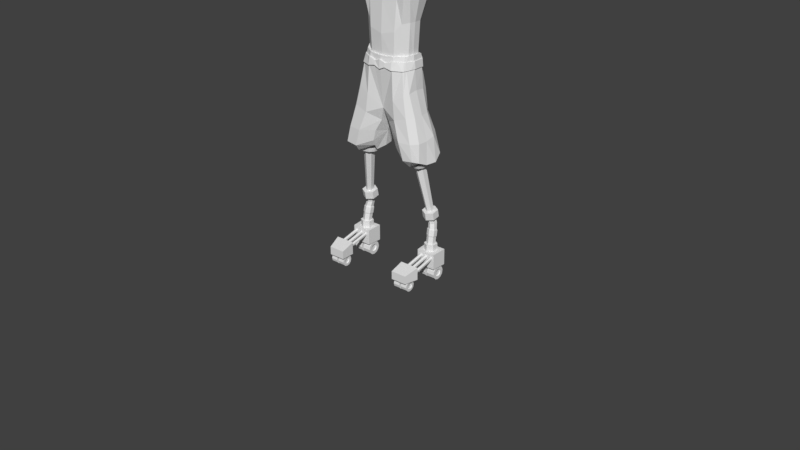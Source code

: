 # Source: ZCyborg1.blend  (saved by Blender 2.78.0; exported with 4.5.12 LTS)
import bpy
from mathutils import Matrix  # noqa: F401  (used for matrix-valued properties, if any)

bpy.ops.wm.read_factory_settings(use_empty=True)
scene = bpy.context.scene
scene.name = 'Scene'

# ---- collections
col_collection_1 = bpy.data.collections.new('Collection 1'); scene.collection.children.link(col_collection_1)
col_collection_1.hide_render = True
col_collection_1.hide_viewport = True
col_collection_10 = bpy.data.collections.new('Collection 10'); scene.collection.children.link(col_collection_10)

# ---- world
world_world = bpy.data.worlds.new('World'); scene.world = world_world
world_world.color = (0.05088, 0.05088, 0.05088)
world_world.use_sun_shadow = False
world_world.sun_shadow_jitter_overblur = 0.0
world_world.cycles.sampling_method = 'MANUAL'

# ---- meshes
me_cube = bpy.data.meshes.new('Cube')
me_cube.from_pydata([(0.6862, -0.4808, -0.5093), (1.0, -0.4637, 1.719), (0.6862, 0.6348, -0.4808), (1.0, 0.8003, 1.742), (0.0, 0.6348, -0.652), (0.0, 0.8003, 1.799), (0.7547, 0.7147, 0.9072), (0.6862, 0.1826, -0.5264), (1.0, 0.1826, 1.89), (0.7547, -0.6348, 0.9072), (0.0, -0.4808, -0.6805), (0.0, -0.4637, 1.776), (0.0, -0.6348, 0.9072), (0.7547, 0.1826, 0.9072), (0.0, 0.7147, 0.9072), (0.5, 0.8003, 1.77), (0.652, 0.5264, 0.4414), (0.6862, 0.4601, -0.4979), (1.0, 0.04773, 1.89), (0.652, -0.515, 0.373), (0.3431, -0.4808, -0.6348), (0.3431, 0.6348, -0.6063), (0.8773, 0.8003, 1.379), (0.6862, -0.1291, -0.5264), (1.0, 0.6141, 1.89), (0.8773, -0.5892, 1.379), (0.5, -0.4637, 1.747), (0.0, -0.06052, 1.947), (0.0, 0.6141, 1.947), (0.5, 0.1826, 1.919), (0.3773, -0.6348, 0.9072), (0.0, -0.515, 0.2018), (0.0, -0.5892, 1.27), (0.7547, -0.1976, 0.9072), (0.7547, 0.3802, 0.9072), (0.652, 0.1826, 0.373), (0.3773, 0.7147, 0.9072), (0.0, 0.5264, 0.2703), (0.0, 0.8003, 1.27), (0.3659, 0.5264, 0.2417), (0.8773, 0.5114, 1.379), (0.652, 0.3117, 0.373), (0.652, -0.1291, 0.373), (0.4387, -0.5892, 1.256), (0.3659, -0.515, 0.1733), (0.5, 0.6141, 1.919), (0.5, 0.04773, 1.919), (0.8773, -0.1976, 1.379), (0.4387, 0.8003, 1.256), (0.8387, -0.4977, -1.28), (0.8387, 0.7412, -1.252), (0.0, 0.6385, -1.492), (0.8387, 0.1999, -1.297), (0.0, -0.5114, -1.446), (0.0, 0.1999, -1.463), (0.8387, 0.4911, -1.269), (0.4671, -0.5114, -1.446), (0.4671, 0.6385, -1.492), (0.8387, -0.1118, -1.297), (0.0, -0.1118, -1.463), (0.0, 0.4774, -1.434), (0.4401, 0.3108, -3.0), (1.049, 0.3108, -2.879), (1.049, -0.4993, -2.9), (0.8759, -0.4781, -1.57), (0.8759, 0.5046, -1.689), (0.1525, 0.5046, -1.688), (0.8759, 0.2036, -1.585), (0.1525, -0.4781, -1.713), (0.1525, 0.2036, -1.727), (0.8759, 0.4429, -1.56), (0.5554, -0.4781, -1.713), (0.5554, 0.5046, -1.688), (0.8759, -0.06528, -1.585), (0.1525, -0.06528, -1.727), (0.1525, 0.4429, -1.703), (1.103, -0.4578, -3.298), (1.105, 0.2723, -3.28), (0.5486, 0.2723, -3.337), (1.049, -0.01757, -2.913), (0.4401, -0.4993, -3.02), (0.4401, -0.01757, -3.033), (1.049, 0.1839, -2.892), (0.7793, -0.4993, -3.02), (0.7793, 0.3108, -3.0), (1.049, -0.2439, -2.913), (0.4401, -0.2439, -3.033), (0.4401, 0.1839, -3.012), (0.564, 0.3169, -3.617), (1.155, 0.3169, -3.556), (1.153, -0.4586, -3.575), (1.102, -0.02366, -3.309), (0.5469, -0.4578, -3.356), (0.5459, -0.02366, -3.367), (1.104, 0.1579, -3.291), (0.8513, -0.4578, -3.384), (0.853, 0.2723, -3.365), (1.102, -0.2277, -3.309), (0.5459, -0.2277, -3.367), (0.5476, 0.1579, -3.348), (1.152, 0.002485, -3.587), (0.5622, -0.4586, -3.636), (0.5611, 0.002485, -3.648), (1.154, 0.1954, -3.567), (0.8855, -0.4586, -3.666), (0.8873, 0.3169, -3.646), (1.152, -0.2142, -3.587), (0.5611, -0.2142, -3.648), (0.5629, 0.1954, -3.628), (0.9182, 0.1108, -5.298), (1.205, 0.1108, -5.268), (1.204, -0.265, -5.278), (1.203, -0.04152, -5.283), (0.9173, -0.265, -5.307), (0.9168, -0.04152, -5.313), (1.204, 0.05196, -5.274), (1.074, -0.265, -5.322), (1.075, 0.1108, -5.312), (1.203, -0.1465, -5.283), (0.9168, -0.1465, -5.313), (0.9177, 0.05196, -5.303), (0.8742, 0.2145, -5.602), (1.317, 0.2145, -5.557), (1.316, -0.3666, -5.571), (1.315, -0.02104, -5.58), (0.8729, -0.3666, -5.617), (0.872, -0.02104, -5.626), (1.316, 0.1235, -5.565), (1.115, -0.3666, -5.639), (1.116, 0.2145, -5.625), (1.315, -0.1834, -5.58), (0.872, -0.1834, -5.626), (0.8734, 0.1235, -5.611), (0.8937, -1.193, -5.751), (1.304, -1.193, -5.721), (1.118, -1.193, -5.766), (0.9089, 0.2255, -5.896), (1.352, 0.2255, -5.85), (1.35, -0.3556, -5.865), (1.35, -0.01008, -5.874), (0.9075, -0.3556, -5.911), (0.9067, -0.01008, -5.92), (1.351, 0.1345, -5.859), (1.15, -0.3556, -5.933), (1.151, 0.2255, -5.918), (1.35, -0.1725, -5.874), (0.9067, -0.1725, -5.92), (0.9081, 0.1345, -5.905), (1.149, -0.01008, -5.942), (1.15, 0.1345, -5.927), (1.149, -0.1725, -5.942), (1.337, -1.186, -5.914), (1.15, -1.186, -5.959), (0.9258, -1.186, -5.944), (1.108, 0.1844, 1.88), (0.9203, 0.1844, 1.281), (1.108, 0.08116, 1.88), (1.108, 0.5149, 1.88), (0.9203, -0.1067, 1.281), (0.9203, 0.3357, 1.281), (1.066, 0.4362, 1.543), (1.066, -0.1067, 1.543), (2.569, 0.4089, 1.792), (2.569, 0.1864, 1.792), (2.547, 0.2883, 1.37), (2.547, 0.1864, 1.37), (2.569, 0.1168, 1.792), (2.547, -0.009671, 1.37), (2.598, 0.3559, 1.566), (2.598, -0.009671, 1.566), (2.925, 0.4637, 1.845), (2.925, 0.1854, 1.845), (2.898, 0.3128, 1.317), (2.898, 0.1854, 1.317), (2.925, 0.0984, 1.845), (2.898, -0.05983, 1.317), (2.962, 0.3974, 1.561), (2.962, -0.05983, 1.561), (4.078, 0.2915, 1.725), (4.078, 0.1886, 1.725), (4.068, 0.2357, 1.53), (4.068, 0.1886, 1.53), (4.078, 0.1564, 1.725), (4.068, 0.09785, 1.53), (4.092, 0.267, 1.621), (4.092, 0.09785, 1.621), (4.221, 0.4759, 1.82), (4.221, 0.1851, 1.82), (4.193, 0.3183, 1.51), (4.193, 0.1851, 1.51), (4.221, 0.09429, 1.82), (4.193, -0.071, 1.51), (4.259, 0.4067, 1.69), (4.259, -0.071, 1.69), (5.002, 0.3786, 1.707), (5.002, 0.1825, 1.707), (4.894, 0.3557, 1.528), (4.894, 0.2659, 1.528), (5.002, 0.1212, 1.707), (4.894, 0.09308, 1.528), (4.939, 0.3976, 1.642), (4.939, 0.07536, 1.642), (0.1029, -0.005053, 1.941), (0.1029, 0.5586, 1.941), (0.2742, 0.4864, 1.925), (0.2695, 0.06716, 1.925), (0.0, -0.03634, 1.947), (0.0, 0.5899, 1.947), (0.1211, 0.0493, 2.138), (0.1211, 0.5041, 2.138), (0.2383, 0.4492, 2.158), (0.2347, 0.1043, 2.158), (0.0, 0.02549, 2.117), (0.0, 0.528, 2.117), (0.2335, 0.4492, 2.169), (0.2298, 0.1043, 2.169), (0.1163, 0.5041, 2.169), (0.1163, 0.04931, 2.169), (0.0, 0.528, 2.169), (0.0, 0.0255, 2.169), (0.4062, 0.5462, 2.382), (0.3988, -0.07593, 2.235), (0.2216, 0.5962, 2.38), (0.2216, -0.1499, 2.165), (6.69e-08, 0.6534, 2.332), (6.708e-08, -0.214, 2.112), (0.5598, 0.6294, 2.802), (0.5524, -0.07593, 2.802), (0.2216, 0.7784, 2.666), (0.2216, -0.352, 2.674), (6.333e-07, 0.8357, 2.666), (6.333e-07, -0.416, 2.674), (0.5277, 0.6294, 3.274), (0.5203, -0.1076, 3.226), (0.272, 0.7784, 3.253), (0.272, -0.2727, 3.206), (1.885e-06, 0.8357, 3.212), (1.885e-06, -0.3368, 3.165), (0.3257, 0.4145, 3.449), (0.322, 0.123, 3.452), (0.1886, 0.4968, 3.538), (0.1877, 0.08854, 3.543), (0.0, 0.5379, 3.564), (0.0, 0.08877, 3.569)], [], [(48, 15, 3, 22), (47, 18, 1, 25), (46, 27, 11, 26), (2, 17, 55, 50), (44, 30, 12, 31), (43, 26, 11, 32), (42, 33, 9, 19), (41, 34, 13, 35), (39, 36, 6, 16), (21, 39, 16, 2), (4, 37, 39, 21), (37, 14, 36, 39), (6, 22, 40, 34), (22, 3, 24, 40), (17, 41, 35, 7), (2, 16, 41, 17), (16, 6, 34, 41), (23, 42, 19, 0), (7, 35, 42, 23), (35, 13, 33, 42), (30, 43, 32, 12), (9, 25, 43, 30), (25, 1, 26, 43), (20, 44, 31, 10), (0, 19, 44, 20), (19, 9, 30, 44), (23, 0, 49, 58), (0, 20, 56, 49), (24, 45, 29, 8), (3, 15, 45, 24), (15, 5, 28, 45), (18, 46, 26, 1), (8, 29, 46, 18), (7, 23, 58, 52), (21, 2, 50, 57), (33, 47, 25, 9), (36, 48, 22, 6), (14, 38, 48, 36), (38, 5, 15, 48), (51, 57, 72, 66), (60, 51, 66, 75), (54, 60, 75, 69), (56, 53, 68, 71), (49, 56, 71, 64), (59, 54, 69, 74), (53, 59, 74, 68), (55, 52, 67, 70), (20, 10, 53, 56), (4, 21, 57, 51), (17, 7, 52, 55), (73, 64, 63, 85), (67, 73, 85, 79), (72, 65, 62, 84), (66, 72, 84, 61), (75, 66, 61, 87), (69, 75, 87, 81), (71, 68, 80, 83), (64, 71, 83, 63), (57, 50, 65, 72), (52, 58, 73, 67), (58, 49, 64, 73), (50, 55, 70, 65), (79, 85, 97, 91), (84, 62, 77, 96), (61, 84, 96, 78), (87, 61, 78, 99), (81, 87, 99, 93), (83, 80, 92, 95), (63, 83, 95, 76), (86, 81, 93, 98), (65, 70, 82, 62), (70, 67, 79, 82), (68, 74, 86, 80), (74, 69, 81, 86), (96, 77, 89, 105), (78, 96, 105, 88), (99, 78, 88, 108), (93, 99, 108, 102), (95, 92, 101, 104), (76, 95, 104, 90), (98, 93, 102, 107), (92, 98, 107, 101), (85, 63, 76, 97), (62, 82, 94, 77), (82, 79, 91, 94), (80, 86, 98, 92), (105, 89, 110, 117), (88, 105, 117, 109), (108, 88, 109, 120), (102, 108, 120, 114), (104, 101, 113, 116), (90, 104, 116, 111), (107, 102, 114, 119), (101, 107, 119, 113), (91, 97, 106, 100), (97, 76, 90, 106), (77, 94, 103, 89), (94, 91, 100, 103), (109, 117, 129, 121), (120, 109, 121, 132), (114, 120, 132, 126), (116, 113, 125, 128), (111, 116, 128, 123), (119, 114, 126, 131), (113, 119, 131, 125), (115, 112, 124, 127), (100, 106, 118, 112), (106, 90, 111, 118), (89, 103, 115, 110), (103, 100, 112, 115), (132, 121, 136, 147), (126, 132, 147, 141), (138, 123, 134, 151), (143, 138, 151, 152), (131, 126, 141, 146), (125, 131, 146, 140), (127, 124, 139, 142), (122, 127, 142, 137), (117, 110, 122, 129), (112, 118, 130, 124), (118, 111, 123, 130), (110, 115, 127, 122), (150, 145, 138, 143), (149, 142, 139, 148), (147, 149, 148, 141), (136, 144, 149, 147), (144, 137, 142, 149), (146, 150, 143, 140), (141, 148, 150, 146), (148, 139, 145, 150), (121, 129, 144, 136), (129, 122, 137, 144), (124, 130, 145, 139), (130, 123, 138, 145), (135, 133, 153, 152), (134, 135, 152, 151), (123, 128, 135, 134), (140, 143, 152, 153), (128, 125, 133, 135), (125, 140, 153, 133), (18, 47, 161, 156), (158, 155, 165, 167), (40, 24, 157, 160), (8, 18, 156, 154), (47, 33, 158, 161), (34, 40, 160, 159), (33, 13, 155, 158), (24, 8, 154, 157), (13, 34, 159, 155), (166, 169, 177, 174), (155, 159, 164, 165), (161, 158, 167, 169), (159, 160, 168, 164), (154, 156, 166, 163), (157, 154, 163, 162), (156, 161, 169, 166), (160, 157, 162, 168), (172, 176, 184, 180), (168, 162, 170, 176), (167, 165, 173, 175), (165, 164, 172, 173), (169, 167, 175, 177), (164, 168, 176, 172), (163, 166, 174, 171), (162, 163, 171, 170), (185, 183, 191, 193), (171, 174, 182, 179), (170, 171, 179, 178), (174, 177, 185, 182), (176, 170, 178, 184), (175, 173, 181, 183), (173, 172, 180, 181), (177, 175, 183, 185), (192, 186, 194, 200), (180, 184, 192, 188), (179, 182, 190, 187), (178, 179, 187, 186), (182, 185, 193, 190), (184, 178, 186, 192), (183, 181, 189, 191), (181, 180, 188, 189), (200, 194, 195, 198, 201), (191, 189, 197, 199), (189, 188, 196, 197), (193, 191, 199, 201), (188, 192, 200, 196), (187, 190, 198, 195), (186, 187, 195, 194), (190, 193, 201, 198), (201, 199, 197, 196, 200), (45, 28, 203, 204), (28, 207, 203), (46, 45, 204, 205), (27, 46, 205, 202), (202, 205, 211, 208), (202, 206, 27), (212, 208, 217, 219), (205, 204, 210, 211), (207, 206, 212, 213), (204, 203, 209, 210), (203, 207, 213, 209), (206, 202, 208, 212), (216, 218, 224, 222), (208, 211, 215, 217), (211, 210, 214, 215), (209, 213, 218, 216), (213, 212, 219, 218), (210, 209, 216, 214), (225, 223, 229, 231), (214, 216, 222, 220), (219, 217, 223, 225), (217, 215, 221, 223), (215, 214, 220, 221), (230, 231, 237, 236), (223, 221, 227, 229), (221, 220, 226, 227), (222, 224, 230, 228), (224, 225, 231, 230), (220, 222, 228, 226), (235, 233, 239, 241), (226, 228, 234, 232), (231, 229, 235, 237), (229, 227, 233, 235), (227, 226, 232, 233), (228, 230, 236, 234), (239, 238, 240, 241), (233, 232, 238, 239), (234, 236, 242, 240), (236, 237, 243, 242), (232, 234, 240, 238), (237, 235, 241, 243), (241, 240, 242, 243)])
me_cube.materials.append(None)
me_cube.use_remesh_preserve_volume = False
me_cube.use_remesh_preserve_attributes = False
me_cube.use_mirror_vertex_groups = False
me_cube.update()
me_cube_005 = bpy.data.meshes.new('Cube.005')
me_cube_005.from_pydata([(-0.7708, -0.4528, -0.3112), (-0.7708, -0.4591, 0.5532), (-0.7708, 0.3093, -0.2626), (-0.7708, 0.3041, 0.5364), (0.413, -0.5268, -0.9846), (0.544, -0.4521, 0.614), (0.3211, 0.3829, -0.7333), (0.3211, 0.3772, 0.6155), (-0.798, -0.07552, -0.5142), (-0.798, -0.5814, 0.1265), (-0.798, -0.07749, 0.75), (-0.798, 0.4284, 0.1319), (-0.1973, 0.3428, -0.3845), (-0.1973, 0.3376, 0.5237), (0.4203, 0.4689, -0.1481), (0.4203, -0.07568, -1.259), (0.4203, -0.07819, 0.8788), (0.7646, -0.6927, -0.1972), (-0.1973, -0.4867, -0.4368), (-0.1973, -0.4931, 0.5417), (-0.191, -0.07773, 0.7831), (-0.191, -0.07594, -0.6063), (-0.191, -0.6389, 0.06416), (0.6557, -0.07826, -0.184), (-0.191, 0.4852, 0.06913), (-2.959, -0.06859, -0.5176), (-1.564, -0.07334, -0.3932), (-1.529, -0.4186, -0.2744), (-1.564, -0.5279, 0.1286), (-1.529, -0.4245, 0.518), (-1.564, -0.07508, 0.699), (-1.529, 0.2744, 0.5023), (-1.564, 0.3795, 0.1334), (-1.529, 0.2793, -0.2284), (-3.922, -0.06555, -0.4155), (-2.925, -0.4291, -0.3763), (-2.959, -0.5446, 0.07338), (-2.925, -0.4352, 0.5062), (-2.959, -0.07053, 0.6305), (-2.925, 0.2941, 0.4885), (-2.959, 0.4055, 0.07898), (-2.925, 0.2991, -0.3272), (-4.409, -0.06379, -0.4361), (-3.888, -0.3976, -0.2996), (-3.922, -0.5025, 0.1033), (-3.888, -0.4033, 0.487), (-3.922, -0.0672, 0.6646), (-3.888, 0.2689, 0.4714), (-3.922, 0.3697, 0.1082), (-3.888, 0.2736, -0.254), (-4.374, -0.4289, -0.3121), (-4.409, -0.546, 0.114), (-4.374, -0.4351, 0.527), (-4.409, -0.06575, 0.7175), (-4.374, 0.3036, 0.5105), (-4.409, 0.4164, 0.1195), (-4.374, 0.3086, -0.264), (-5.769, -0.05944, -0.3002), (-5.072, -0.06172, -0.3636), (-5.025, -0.3875, -0.2661), (-5.072, -0.4815, 0.1119), (-5.025, -0.393, 0.4806), (-5.072, -0.06339, 0.6378), (-5.025, 0.2661, 0.466), (-5.072, 0.3564, 0.1166), (-5.025, 0.2706, -0.2237), (-5.677, -0.3652, -0.245), (-5.769, -0.4217, 0.1088), (-5.677, -0.37, 0.4586), (-5.769, -0.06108, 0.5602), (-5.677, 0.2475, 0.4458), (-5.769, 0.3012, 0.1134), (-5.677, 0.2514, -0.2079), (-7.947, -0.04958, -0.2604), (-5.531, -0.05899, -0.5403), (-5.478, -0.5029, -0.4107), (-5.467, -0.7211, 0.103), (-5.478, -0.5099, 0.6108), (-5.507, -0.06137, 0.7585), (-5.478, 0.3866, 0.5923), (-5.613, 0.5995, 0.1096), (-5.478, 0.3924, -0.3506), (-7.866, -0.3163, -0.2122), (-7.947, -0.3657, 0.09643), (-7.866, -0.3205, 0.4016), (-7.947, -0.05101, 0.4903), (-7.866, 0.2182, 0.3905), (-7.947, 0.2651, 0.1004), (-7.866, 0.2216, -0.1799), (-8.115, -0.04873, -0.2957), (-8.023, -0.3512, -0.2036), (-8.21, -0.5197, 0.09381), (-8.023, -0.3559, 0.3873), (-8.115, -0.05035, 0.5104), (-8.023, 0.2549, 0.3822), (-8.115, 0.4295, 0.09832), (-8.023, 0.2588, -0.2195), (-8.847, -0.1023, -0.1955), (-8.698, -0.6865, -0.1678), (-8.747, -0.8963, 0.09491), (-8.712, -0.7093, 0.3565), (-8.847, -0.104, 0.4099), (-8.767, 0.2936, 0.3836), (-8.859, 0.5959, 0.09973), (-8.767, 0.2975, -0.2181), (-8.88, -0.5858, 0.121), (-8.804, -0.573, -0.2255), (-8.817, -0.5635, 0.4235), (-8.781, -0.8279, 0.2765), (-8.774, -0.8113, -0.107), (-9.166, -1.061, 0.07495), (-9.432, -1.135, 0.06747), (-9.539, -0.8626, 0.07262), (-8.983, -1.004, 0.08545), (-9.111, -0.7349, 0.09131), (-9.002, -0.9206, 0.2653), (-8.987, -0.9051, -0.1358), (-9.046, -0.7866, -0.167), (-9.066, -0.8042, 0.2675), (-9.342, -0.8208, 0.07988), (-9.204, -1.004, 0.2332), (-9.193, -0.9876, -0.08288), (-9.275, -0.8843, -0.08074), (-9.288, -0.9019, 0.2354), (-9.45, -1.072, 0.2225), (-9.435, -1.059, -0.0871), (-9.612, -0.9968, 0.06812), (-9.487, -0.9403, -0.08336), (-9.503, -0.9543, 0.2233), (-9.393, -0.2407, -0.1161), (-9.393, -0.2423, 0.3369), (-9.314, 0.3551, 0.2875), (-9.285, 0.6058, 0.1003), (-9.314, 0.3588, -0.1093), (-9.325, -0.575, 0.1148), (-9.312, -0.5071, -0.1185), (-9.328, -0.498, 0.2773), (-9.35, 0.05663, 0.3683), (-9.346, 0.06499, -0.08068), (-9.827, -0.5668, 0.2662), (-9.878, -0.3656, 0.2746), (-9.877, -0.3638, -0.06612), (-9.815, -0.574, -0.07736), (-9.825, -0.6089, 0.1061), (-10.24, -0.6179, 0.2261), (-10.28, -0.4592, 0.2124), (-10.28, -0.4831, -0.06409), (-10.23, -0.6236, -0.04521), (-10.23, -0.6353, 0.09964), (-10.33, -0.607, 0.165), (-10.35, -0.5204, 0.1423), (-10.35, -0.5201, 0.0018), (-10.33, -0.6101, 0.01729), (-10.33, -0.6161, 0.09612), (-9.574, -0.2381, -0.06541), (-9.574, -0.2394, 0.2626), (-9.586, 0.015, 0.2999), (-9.585, 0.02236, -0.0293), (-10.09, -0.2439, -0.04972), (-10.09, -0.245, 0.2513), (-10.1, -0.03322, 0.2468), (-10.09, -0.0271, -0.02491), (-10.45, -0.2463, -0.03681), (-10.45, -0.2473, 0.2388), (-10.46, -0.05335, 0.2537), (-10.46, -0.04774, -0.01408), (-10.57, -0.2046, 0.04852), (-10.57, -0.2051, 0.1792), (-10.57, -0.1008, 0.1494), (-10.57, -0.09785, 0.04334), (-9.585, 0.325, 0.2493), (-9.585, 0.3279, -0.06327), (-9.601, 0.09656, 0.2821), (-9.6, 0.1031, -0.03788), (-9.958, 0.3043, 0.2068), (-9.959, 0.3211, -0.03871), (-9.973, 0.1239, 0.2312), (-9.971, 0.1295, -0.01693), (-10.32, 0.3133, 0.2159), (-10.32, 0.3155, -0.02508), (-10.33, 0.1481, 0.2413), (-10.33, 0.1422, -0.005621), (-10.4, 0.2741, 0.1431), (-10.4, 0.2754, 0.05095), (-10.4, 0.1809, 0.1778), (-10.4, 0.1836, 0.04717), (-9.476, 0.4306, 0.2549), (-9.451, 0.6442, 0.09917), (-9.476, 0.4337, -0.0751), (-9.667, 0.4723, 0.2286), (-9.627, 0.6554, 0.09866), (-9.666, 0.475, -0.0559), (-9.956, 0.5248, 0.2278), (-9.919, 0.6963, 0.09857), (-9.956, 0.5274, -0.0171), (-10.04, 0.5784, 0.1751), (-10.02, 0.6598, 0.09664), (-10.04, 0.5799, 0.008793)], [], [(8, 0, 27, 26), (24, 13, 7, 14), (23, 16, 5, 17), (22, 19, 1, 9), (21, 15, 4, 18), (20, 10, 1, 19), (16, 20, 19, 5), (7, 13, 20, 16), (13, 3, 10, 20), (8, 21, 18, 0), (2, 12, 21, 8), (12, 6, 15, 21), (18, 22, 9, 0), (4, 17, 22, 18), (17, 5, 19, 22), (15, 23, 17, 4), (6, 14, 23, 15), (14, 7, 16, 23), (12, 24, 14, 6), (2, 11, 24, 12), (11, 3, 13, 24), (10, 3, 31, 30), (0, 9, 28, 27), (3, 11, 32, 31), (26, 27, 35, 25), (30, 31, 39, 38), (33, 26, 25, 41), (29, 30, 38, 37), (1, 10, 30, 29), (11, 2, 33, 32), (2, 8, 26, 33), (9, 1, 29, 28), (38, 39, 47, 46), (41, 25, 34, 49), (37, 38, 46, 45), (36, 37, 45, 44), (31, 32, 40, 39), (27, 28, 36, 35), (32, 33, 41, 40), (28, 29, 37, 36), (44, 45, 52, 51), (48, 49, 56, 55), (43, 44, 51, 50), (47, 48, 55, 54), (25, 35, 43, 34), (39, 40, 48, 47), (35, 36, 44, 43), (40, 41, 49, 48), (50, 51, 60, 59), (54, 55, 64, 63), (42, 50, 59, 58), (53, 54, 63, 62), (45, 46, 53, 52), (49, 34, 42, 56), (46, 47, 54, 53), (34, 43, 50, 42), (58, 59, 66, 57), (62, 63, 70, 69), (65, 58, 57, 72), (61, 62, 69, 68), (55, 56, 65, 64), (51, 52, 61, 60), (52, 53, 62, 61), (56, 42, 58, 65), (72, 57, 74, 81), (68, 69, 78, 77), (67, 68, 77, 76), (71, 72, 81, 80), (63, 64, 71, 70), (59, 60, 67, 66), (64, 65, 72, 71), (60, 61, 68, 67), (76, 77, 84, 83), (80, 81, 88, 87), (75, 76, 83, 82), (79, 80, 87, 86), (69, 70, 79, 78), (57, 66, 75, 74), (70, 71, 80, 79), (66, 67, 76, 75), (86, 87, 95, 94), (73, 82, 90, 89), (85, 86, 94, 93), (88, 73, 89, 96), (77, 78, 85, 84), (81, 74, 73, 88), (78, 79, 86, 85), (74, 75, 82, 73), (89, 90, 98, 106, 97), (93, 94, 102, 101), (96, 89, 97, 104), (92, 93, 101, 107, 100), (82, 83, 91, 90), (87, 88, 96, 95), (83, 84, 92, 91), (84, 85, 93, 92), (98, 109, 106), (107, 105, 114, 118), (94, 95, 103, 102), (90, 91, 99, 109, 98), (95, 96, 104, 103), (91, 92, 100, 108, 99), (126, 128, 112), (126, 124, 128), (108, 107, 118, 115), (106, 109, 116, 117), (108, 100, 107), (99, 108, 115, 113), (105, 106, 117, 114), (109, 99, 113, 116), (114, 117, 122, 119), (116, 113, 110, 121), (118, 114, 119, 123), (115, 118, 123, 120), (117, 116, 121, 122), (113, 115, 120, 110), (120, 123, 128, 124), (122, 121, 125, 127), (110, 120, 124, 111), (119, 122, 127, 112), (121, 110, 111, 125), (123, 119, 112, 128), (111, 124, 126), (127, 126, 112), (127, 125, 126), (125, 111, 126), (103, 104, 133, 132), (107, 136, 134, 105), (101, 130, 136, 107), (97, 129, 138, 133, 104), (106, 105, 134, 135), (102, 131, 137, 130, 101), (106, 135, 129, 97), (102, 103, 132, 131), (135, 134, 143, 142), (133, 131, 186, 188), (137, 138, 157, 156), (140, 141, 146, 145), (138, 137, 172, 173), (130, 129, 141, 140), (129, 135, 142, 141), (136, 130, 140, 139), (134, 136, 139, 143), (144, 145, 150, 149), (143, 139, 144, 148), (139, 140, 145, 144), (142, 143, 148, 147), (141, 142, 147, 146), (149, 150, 151, 152, 153), (147, 148, 153, 152), (146, 147, 152, 151), (145, 146, 151, 150), (148, 144, 149, 153), (155, 156, 160, 159), (130, 137, 156, 155), (129, 130, 155, 154), (138, 129, 154, 157), (160, 161, 165, 164), (157, 154, 158, 161), (156, 157, 161, 160), (154, 155, 159, 158), (163, 164, 168, 167), (158, 159, 163, 162), (159, 160, 164, 163), (161, 158, 162, 165), (167, 168, 169, 166), (165, 162, 166, 169), (164, 165, 169, 168), (162, 163, 167, 166), (173, 172, 176, 177), (133, 138, 173, 171), (131, 133, 171, 170), (137, 131, 170, 172), (175, 177, 181, 179), (170, 171, 175, 174), (171, 173, 177, 175), (172, 170, 174, 176), (181, 180, 184, 185), (176, 174, 178, 180), (177, 176, 180, 181), (174, 175, 179, 178), (184, 182, 183, 185), (178, 179, 183, 182), (179, 181, 185, 183), (180, 178, 182, 184), (188, 186, 189, 191), (131, 132, 187, 186), (132, 133, 188, 187), (191, 189, 192, 194), (186, 187, 190, 189), (187, 188, 191, 190), (194, 192, 195, 197), (189, 190, 193, 192), (190, 191, 194, 193), (196, 197, 195), (192, 193, 196, 195), (193, 194, 197, 196)])
me_cube_005.use_remesh_preserve_volume = False
me_cube_005.use_remesh_preserve_attributes = False
me_cube_005.use_mirror_vertex_groups = False
me_cube_005.update()
me_cube_004 = bpy.data.meshes.new('Cube.004')
me_cube_004.from_pydata([(0.4328, -0.3915, -1.299), (0.6452, -0.2287, 1.008), (0.4943, 0.1753, -1.311), (0.7068, 0.455, 0.8026), (0.0, 0.2247, -1.416), (-7.451e-09, 0.5044, 0.8668), (0.651, 0.323, -0.09707), (0.5963, -0.1323, -1.323), (0.5894, -0.4644, 0.1222), (0.0, -0.5122, -1.404), (0.0, -0.1364, -1.507), (0.0, -0.504, -0.03294), (0.0, 0.4065, -0.2805), (0.417, 0.5083, 0.8684), (0.5364, 0.2054, -0.5439), (0.5963, 0.04245, -1.334), (0.4748, -0.3972, -0.5235), (0.3224, -0.4848, -1.404), (0.3224, 0.2454, -1.419), (0.7187, 0.3874, 0.2204), (0.573, -0.2699, -1.332), (0.6572, -0.4264, 0.6231), (0.1156, -0.2697, -1.515), (0.0, 0.05171, -1.519), (0.3176, -0.1269, -1.48), (0.3925, -0.4674, 0.04627), (0.0, -0.5449, -0.7854), (0.0, -0.5517, 0.6086), (0.6611, -0.1425, -0.483), (0.3925, 0.4093, -0.1993), (0.0, 0.2964, -0.8176), (0.0, 0.4825, 0.1788), (0.3474, 0.2992, -0.7216), (0.6611, 0.03294, -0.4867), (0.6227, -0.2699, -0.4911), (0.4123, -0.5457, 0.5902), (0.3474, -0.5033, -0.7019), (0.3176, 0.04209, -1.492), (0.3592, -0.2561, -1.489), (0.4123, 0.5015, 0.1829), (0.8128, 0.003023, 1.039), (0.6935, -0.03633, 1.08), (0.8099, -0.06223, 1.034), (0.8161, -0.1, 0.2855), (0.7963, -0.1902, 0.3329), (0.7836, -0.1626, 0.04047), (0.7939, -0.1555, 0.953), (0.7109, -0.1498, 1.053), (0.8188, 0.1438, 0.934), (0.7887, 0.2931, 0.9856), (0.7805, -0.2706, 0.4661), (0.6953, -0.3643, 0.06242), (0.7727, 0.1187, 0.002416), (0.8379, 0.04891, 0.3411), (0.6752, -0.06764, 0.592), (0.8523, 0.1872, 0.7071), (0.8736, 0.1785, 0.5416), (0.853, 0.2429, 0.4451), (0.7836, -0.2399, 0.781), (0.7578, -0.3381, 0.5996), (0.7864, -0.2721, 0.6364), (0.1892, -0.3393, 0.9917), (0.4306, -0.3209, 1.053), (0.275, -0.2833, 1.056), (0.4339, -0.03375, 1.175), (0.3053, 0.05846, 1.155), (0.4326, 0.3165, 1.091), (0.1857, 0.2779, 1.092), (0.2752, 0.2151, 1.119), (0.4528, -0.1056, 1.144), (0.3177, -0.1068, 1.144), (0.0, 0.3247, 1.064), (-5.588e-09, 0.4065, 0.9995), (-2.825e-09, -0.475, 0.7844), (0.0, -0.3875, 0.9246), (0.275, -0.2782, 1.019), (0.1892, -0.3342, 0.9546), (0.1857, 0.283, 1.055), (0.2752, 0.2202, 1.082), (0.3178, -0.1017, 1.107), (4.975e-05, -0.2672, 1.024), (0.3053, 0.06357, 1.118), (4.975e-05, 0.08381, 1.119), (4.975e-05, 0.197, 1.092), (4.975e-05, -0.09845, 1.113), (4.975e-05, 0.3298, 1.027), (4.975e-05, -0.3824, 0.8875)], [], [(39, 13, 3, 19), (21, 1, 62, 35), (38, 20, 0, 17), (62, 63, 61, 74, 73), (47, 69, 62, 1), (37, 15, 7, 24), (36, 25, 11, 26), (51, 59, 21, 8), (59, 47, 1, 21), (53, 56, 54, 43), (32, 29, 6, 14), (18, 32, 14, 2), (4, 30, 32, 18), (30, 12, 29, 32), (14, 6, 52, 33), (34, 51, 8, 16), (15, 33, 28, 7), (2, 14, 33, 15), (56, 55, 48, 40, 54), (20, 34, 16, 0), (7, 28, 34, 20), (33, 52, 45, 28), (25, 35, 27, 11), (8, 21, 35, 25), (35, 62, 73, 27), (17, 36, 26, 9), (0, 16, 36, 17), (16, 8, 25, 36), (23, 37, 24, 10), (4, 18, 37, 23), (18, 2, 15, 37), (49, 66, 64, 41), (19, 3, 49, 57), (3, 13, 66, 49), (74, 61, 76, 86), (22, 38, 17, 9), (10, 24, 38, 22), (24, 7, 20, 38), (6, 19, 57, 52), (28, 45, 51, 34), (29, 39, 19, 6), (12, 31, 39, 29), (31, 5, 13, 39), (40, 41, 42), (43, 44, 45), (42, 46, 58, 60, 54, 40), (55, 56, 57), (58, 59, 60), (49, 41, 40, 48), (53, 43, 45, 52), (41, 47, 46, 42), (44, 50, 51, 45), (43, 54, 60, 50, 44), (56, 53, 52, 57), (48, 55, 57, 49), (59, 51, 50, 60), (47, 59, 58, 46), (13, 5, 72, 66), (41, 64, 69, 47), (70, 65, 81, 79), (65, 70, 69, 64), (67, 68, 66, 72, 71), (68, 65, 64, 66), (63, 62, 69, 70), (67, 71, 85, 77), (78, 83, 82, 81), (76, 75, 80, 86), (79, 84, 80, 75), (82, 84, 79, 81), (77, 85, 83, 78), (65, 68, 78, 81), (63, 70, 79, 75), (61, 63, 75, 76), (68, 67, 77, 78)])
me_cube_004.use_remesh_preserve_volume = False
me_cube_004.use_remesh_preserve_attributes = False
me_cube_004.use_mirror_vertex_groups = False
me_cube_004.update()
me_cube_001 = bpy.data.meshes.new('Cube.001')
me_cube_001.from_pydata([(0.8172, -0.3699, -0.7637), (0.4652, -0.2273, 0.7891), (0.938, 0.3378, -0.7618), (0.4197, 0.3419, 0.9852), (0.2109, 0.2471, -0.8028), (0.0, 0.4126, 0.9834), (0.6137, 0.3509, -0.02438), (0.9158, -0.04355, -0.8901), (0.5435, 0.01137, 1.047), (0.6159, -0.3155, -0.02254), (0.2897, -0.2011, -0.6702), (-1.121e-05, -0.3179, 0.7716), (0.3452, -0.03062, -0.9083), (0.09074, -0.1723, -0.2327), (0.7467, 0.007817, -0.008171), (0.08822, 0.2459, -0.2372), (0.2807, 0.395, 0.9905), (0.784, 0.3644, -0.3679), (0.9749, 0.1593, -0.878), (0.4537, -0.1389, 1.024), (0.747, -0.356, -0.4601), (0.5963, -0.3738, -0.7933), (0.6338, 0.4046, -0.8358), (0.5292, 0.3891, 0.3575), (0.8755, -0.2277, -0.8168), (0.5412, 0.2289, 1.024), (0.5308, -0.2831, 0.3594), (0.2794, -0.3132, 0.7912), (-4.544e-05, -0.304, 1.006), (0.3174, -0.1198, -0.7929), (0.2317, 0.1129, -0.8371), (0.3529, -0.3395, -0.09891), (0.2196, -0.2101, -0.4573), (0.0, -0.2363, 0.03389), (0.726, -0.1788, -0.009813), (0.7244, 0.202, -0.009694), (0.8815, -0.00732, -0.4593), (0.6089, 0.0105, 0.4255), (0.3518, 0.3849, -0.1039), (0.1618, 0.2754, -0.4539), (0.0, 0.3017, 0.03321), (0.01777, 0.03784, -0.1799), (0.4532, 0.4341, -0.373), (0.5981, 0.2242, 0.4007), (0.8969, 0.1827, -0.4058), (0.8539, -0.2046, -0.4675), (0.3112, -0.3292, 0.2497), (0.4884, -0.3852, -0.4638), (0.274, -0.2674, 1.017), (0.6501, -0.2312, -0.9379), (0.5991, -0.1895, 0.3996), (0.3102, 0.4395, 0.2483), (0.1343, 0.06135, -0.5073), (0.7909, 0.1315, -0.8551), (0.7229, 0.2061, -0.8212), (0.6142, 0.2434, -0.8309), (0.4797, 0.1996, -0.8139), (0.7318, -0.08914, -0.8902), (0.776, -0.002385, -0.9), (0.4235, 0.1119, -0.858), (0.4469, 0.005692, -0.8865), (0.5101, -0.07062, -0.8638), (0.6286, -0.09995, -0.8952), (0.8044, 0.1315, -0.9532), (0.7364, 0.2061, -0.9532), (0.6277, 0.2434, -0.9532), (0.4932, 0.1996, -0.9532), (0.7452, -0.08914, -0.9532), (0.7895, -0.002385, -0.9532), (0.437, 0.1119, -0.9532), (0.4604, 0.005692, -0.9532), (0.5236, -0.07062, -0.9532), (0.6421, -0.09995, -0.9532), (0.8189, 0.137, -0.9946), (0.7454, 0.2178, -0.9946), (0.6278, 0.2581, -0.9946), (0.4823, 0.2107, -0.9946), (0.755, -0.1016, -0.9946), (0.8029, -0.007774, -0.9946), (0.4216, 0.1159, -0.9946), (0.4469, 0.0009629, -0.9946), (0.5152, -0.08158, -0.9946), (0.6434, -0.1133, -0.9946), (0.8546, 0.1505, -0.8783), (0.7675, 0.2462, -0.8437), (0.6282, 0.294, -0.8948), (0.4558, 0.2378, -0.8404), (0.7788, -0.1321, -0.9116), (0.8355, -0.02095, -0.9126), (0.3839, 0.1255, -0.8997), (0.4139, -0.0106, -0.9059), (0.4948, -0.1084, -0.8839), (0.6466, -0.146, -0.9335), (0.4545, 0.3569, 0.7725), (0.5622, 0.2271, 0.794), (0.5078, -0.1577, 0.7915), (0.5694, 0.01102, 0.8015), (0.2893, 0.408, 0.7742), (0.0, 0.3869, 0.7631), (0.3502, 0.3684, 0.9879), (0.4575, -0.1684, 0.9359), (0.5424, 0.1201, 1.036), (0.1372, -0.3156, 0.8212), (-3.403e-05, -0.3087, 0.9417), (0.1404, 0.4038, 0.9869), (0.4986, -0.06379, 1.035), (0.4805, 0.2854, 1.005), (0.3693, -0.2718, 0.79), (0.2758, -0.2827, 0.9359), (0.3639, -0.2032, 1.021), (0.4313, 0.3469, 0.9359), (0.5482, 0.2283, 0.9359), (0.4718, -0.1452, 0.9359), (0.5521, 0.01125, 0.9359), (0.5658, 0.1195, 0.7977), (0.538, -0.07477, 0.7963), (0.4853, -0.2031, 0.7904), (0.5066, 0.2941, 0.7827), (0.2836, 0.3993, 0.9359), (0.0, 0.4041, 0.9359), (0.3768, 0.3809, 0.7732), (0.1431, 0.3974, 0.7686), (0.1408, 0.4017, 0.9359), (0.3633, 0.371, 0.9359), (0.4849, 0.2925, 0.9359), (0.5102, -0.07045, 0.9359), (0.5501, 0.1237, 0.9359), (0.3599, -0.2299, 0.9359), (0.1349, -0.2959, 0.8989), (0.4651, -0.1854, 0.9359), (0.4734, -0.2488, 0.7891), (0.1203, -0.3438, 0.8212), (0.0, -0.3463, 0.7716), (0.0, -0.3363, 0.9417), (0.3702, -0.2967, 0.79), (0.2734, -0.3412, 0.7912), (0.2695, -0.3084, 0.9359), (0.4369, 0.3692, 0.9359), (0.4618, 0.38, 0.7725), (0.5628, 0.2416, 0.9359), (0.5778, 0.2404, 0.794), (0.4804, -0.1604, 0.9359), (0.5192, -0.1739, 0.7915), (0.567, 0.007998, 0.9359), (0.5855, 0.007753, 0.8015), (0.5817, 0.1245, 0.7977), (0.5518, -0.08459, 0.7963), (0.495, -0.2227, 0.7904), (0.5179, 0.3124, 0.7827), (0.2779, 0.4257, 0.9359), (0.2841, 0.435, 0.7742), (0.0, 0.4308, 0.9359), (0.0, 0.4123, 0.7631), (0.3782, 0.4058, 0.7732), (0.1266, 0.4236, 0.7686), (0.1242, 0.4283, 0.9359), (0.3637, 0.3952, 0.9359), (0.4946, 0.3107, 0.9359), (0.5218, -0.07994, 0.9359), (0.5648, 0.129, 0.9359), (0.36, -0.2515, 0.9359), (0.1179, -0.3226, 0.8989)], [], [(51, 97, 120, 93, 23), (50, 95, 116, 1, 26), (49, 24, 0, 21), (18, 7, 58, 53), (47, 31, 13, 32), (46, 27, 102, 11, 33), (45, 34, 9, 20), (44, 35, 14, 36), (43, 94, 114, 96, 37), (42, 38, 6, 17), (12, 29, 52, 30), (22, 42, 17, 2), (4, 39, 42, 22), (39, 15, 38, 42), (35, 43, 37, 14), (6, 23, 43, 35), (23, 93, 117, 94, 43), (18, 44, 36, 7), (2, 17, 44, 18), (17, 6, 35, 44), (24, 45, 20, 0), (7, 36, 45, 24), (36, 14, 34, 45), (31, 46, 33, 13), (9, 26, 46, 31), (26, 1, 107, 27, 46), (21, 47, 32, 10), (0, 20, 47, 21), (20, 9, 31, 47), (29, 12, 60, 61), (4, 22, 55, 56), (12, 30, 59, 60), (127, 108, 136, 160), (29, 49, 21, 10), (2, 18, 53, 54), (24, 49, 62, 57), (34, 50, 26, 9), (14, 37, 50, 34), (37, 96, 115, 95, 50), (38, 51, 23, 6), (15, 40, 51, 38), (40, 98, 121, 97, 51), (33, 40, 41), (39, 52, 15), (52, 29, 10), (30, 52, 4), (10, 32, 52), (4, 52, 39), (13, 52, 32), (41, 52, 13), (15, 52, 41), (41, 13, 33), (41, 40, 15), (49, 29, 61, 62), (30, 4, 56, 59), (22, 2, 54, 55), (7, 24, 57, 58), (61, 71, 70, 60), (60, 70, 69, 59), (54, 64, 63, 53), (59, 69, 66, 56), (53, 63, 68, 58), (56, 66, 65, 55), (62, 72, 71, 61), (55, 65, 64, 54), (58, 68, 67, 57), (57, 67, 72, 62), (64, 74, 73, 63), (79, 89, 86, 76), (69, 79, 76, 66), (63, 73, 78, 68), (66, 76, 75, 65), (72, 82, 81, 71), (65, 75, 74, 64), (68, 78, 77, 67), (67, 77, 82, 72), (71, 81, 80, 70), (70, 80, 79, 69), (58, 57, 62, 61, 60, 59, 56, 55, 54, 53), (73, 83, 88, 78), (76, 86, 85, 75), (82, 92, 91, 81), (75, 85, 84, 74), (78, 88, 87, 77), (77, 87, 92, 82), (81, 91, 90, 80), (80, 90, 89, 79), (74, 84, 83, 73), (126, 111, 25, 101, 8, 113), (97, 121, 154, 150), (100, 127, 160, 129), (11, 102, 131, 132), (122, 119, 5, 104, 16, 118), (123, 118, 16, 99, 3, 110), (100, 112, 19), (125, 113, 8, 105, 19, 112), (124, 110, 3, 106, 25, 111), (93, 120, 153, 138), (19, 109, 48, 108, 127, 100), (117, 93, 138, 148), (160, 136, 135, 134, 130, 129), (130, 147, 142, 141, 129), (144, 145, 140, 139, 159, 143), (140, 148, 138, 137, 157, 139), (138, 153, 150, 149, 156, 137), (150, 154, 152, 151, 155, 149), (142, 146, 144, 143, 158, 141), (161, 133, 132, 131), (122, 118, 149, 155), (27, 107, 134, 135), (120, 97, 150, 153), (119, 122, 155, 151), (108, 128, 161, 136), (121, 98, 152, 154), (123, 110, 137, 156), (128, 103, 133, 161), (118, 123, 156, 149), (124, 111, 139, 157), (110, 124, 157, 137), (96, 114, 145, 144), (102, 27, 135, 131), (112, 100, 129, 141), (95, 115, 146, 142), (125, 112, 141, 158), (1, 116, 147, 130), (113, 125, 158, 143), (114, 94, 140, 145), (94, 117, 148, 140), (126, 113, 143, 159), (115, 96, 144, 146), (111, 126, 159, 139), (116, 95, 142, 147), (107, 1, 130, 134), (131, 135, 136, 161), (28, 103, 128, 108, 48), (104, 5, 28, 48), (104, 48, 19, 16), (3, 16, 19, 8), (8, 101, 25, 3)])
me_cube_001.use_remesh_preserve_volume = False
me_cube_001.use_remesh_preserve_attributes = False
me_cube_001.use_mirror_vertex_groups = False
me_cube_001.update()
me_cube_003 = bpy.data.meshes.new('Cube.003')
me_cube_003.from_pydata([(-0.3013, -0.25, 0.0), (-0.3013, -0.25, 0.2125), (-0.3013, 0.1144, 0.0), (-0.3013, 0.1144, 0.3208), (0.1137, -0.25, 0.0), (0.1137, -0.25, 0.2125), (0.1986, 0.1144, 0.0), (0.1986, 0.1144, 0.3208), (-0.299, 0.736, 0.005325), (-0.299, 0.736, 0.4074), (-0.3165, 1.138, 0.0), (-0.3165, 1.138, 0.4215), (0.1977, 0.736, 0.005325), (0.1977, 0.736, 0.4074), (0.2151, 1.138, 0.0), (0.2151, 1.138, 0.4215), (-0.08382, 0.03299, 0.1682), (-0.08382, 0.7822, 0.3178), (-0.08382, 0.04155, 0.1253), (-0.08382, 0.7907, 0.2749), (-0.04595, 0.04583, 0.1038), (-0.04595, 0.795, 0.2535), (-0.008078, 0.04155, 0.1253), (-0.008078, 0.7907, 0.2749), (-0.008078, 0.03299, 0.1682), (-0.008078, 0.7822, 0.3178), (-0.04595, 0.02871, 0.1896), (-0.04595, 0.7779, 0.3392), (-0.1912, 0.7736, 0.3389), (-0.1912, 0.02445, 0.1893), (-0.1533, 0.7779, 0.3175), (-0.1533, 0.02873, 0.1679), (-0.1533, 0.7865, 0.2746), (-0.1533, 0.03729, 0.125), (-0.1912, 0.7908, 0.2532), (-0.1912, 0.04157, 0.1036), (-0.229, 0.7865, 0.2746), (-0.229, 0.03729, 0.125), (-0.229, 0.7779, 0.3175), (-0.229, 0.02873, 0.1679), (0.0757, 0.03224, 0.1699), (0.0757, 0.7814, 0.3195), (0.0757, 0.04081, 0.127), (0.0757, 0.79, 0.2766), (0.1136, 0.04509, 0.1056), (0.1136, 0.7943, 0.2552), (0.1514, 0.04081, 0.127), (0.1514, 0.79, 0.2766), (0.1514, 0.03224, 0.1699), (0.1514, 0.7814, 0.3195), (0.1136, 0.02796, 0.1913), (0.1136, 0.7771, 0.341), (-0.06296, 1.112, 0.3866), (-0.06296, 1.112, 0.5809), (0.07968, 1.03, 0.3866), (0.07968, 1.03, 0.5809), (0.07968, 0.8654, 0.3866), (0.07968, 0.8654, 0.5809), (-0.06296, 0.783, 0.3866), (-0.06296, 0.783, 0.5809), (-0.2056, 0.8654, 0.3866), (-0.2056, 0.8654, 0.5809), (-0.2056, 1.03, 0.3866), (-0.2056, 1.03, 0.5809), (0.03558, 1.005, 0.5809), (-0.06296, 1.062, 0.5809), (0.03558, 0.8909, 0.5809), (-0.06296, 0.834, 0.5809), (-0.1615, 0.8909, 0.5809), (-0.1615, 1.005, 0.5809), (0.02987, 1.035, 0.7383), (-0.06867, 1.091, 0.7263), (0.02987, 0.924, 0.7623), (-0.06867, 0.8684, 0.7743), (-0.1672, 0.924, 0.7623), (-0.1672, 1.035, 0.7383), (0.04033, 1.046, 0.7594), (-0.06867, 1.107, 0.7462), (0.04033, 0.923, 0.786), (-0.06867, 0.8614, 0.7993), (-0.1777, 0.923, 0.786), (-0.1777, 1.046, 0.7594), (0.03463, 1.078, 0.9077), (-0.07437, 1.14, 0.8944), (0.03463, 0.955, 0.9342), (-0.07437, 0.8935, 0.9475), (-0.1834, 0.955, 0.9342), (-0.1834, 1.078, 0.9077), (0.01771, 1.075, 0.9395), (-0.07437, 1.127, 0.9283), (0.01771, 0.971, 0.962), (-0.07437, 0.919, 0.9732), (-0.1665, 0.971, 0.962), (-0.1665, 1.075, 0.9395), (-0.005112, 1.107, 1.109), (-0.0972, 1.159, 1.12), (-0.005112, 1.003, 1.089), (-0.0972, 0.9507, 1.078), (-0.1893, 1.003, 1.089), (-0.1893, 1.107, 1.109), (-0.03935, 1.077, 1.261), (-0.1314, 1.129, 1.272), (-0.03935, 0.9724, 1.24), (-0.1314, 0.9203, 1.23), (-0.2235, 0.9724, 1.24), (-0.2235, 1.077, 1.261), (0.03811, 1.121, 1.27), (-0.1314, 1.217, 1.289), (0.03811, 0.9286, 1.232), (-0.1314, 0.8326, 1.212), (-0.301, 0.9286, 1.232), (-0.301, 1.121, 1.27), (0.03811, 1.082, 1.462), (-0.1314, 1.178, 1.481), (0.03811, 0.8902, 1.423), (-0.1314, 0.7942, 1.404), (-0.301, 0.8902, 1.423), (-0.301, 1.082, 1.462), (-0.04795, 1.033, 1.452), (-0.1314, 1.081, 1.461), (-0.04795, 0.9389, 1.433), (-0.1314, 0.8917, 1.423), (-0.2149, 0.9389, 1.433), (-0.2149, 1.033, 1.452), (-0.1934, 0.8441, 2.802), (-0.3197, 0.9155, 2.816), (-0.1934, 0.7011, 2.773), (-0.3197, 0.6296, 2.759), (-0.446, 0.7011, 2.773), (-0.446, 0.8441, 2.802), (-0.2937, 1.117, -0.1646), (-0.08355, 1.117, -0.1646), (-0.2937, 1.093, -0.2545), (-0.08355, 1.093, -0.2545), (-0.2937, 1.027, -0.3203), (-0.08355, 1.027, -0.3203), (-0.2937, 0.9371, -0.3443), (-0.08355, 0.9371, -0.3443), (-0.2937, 0.8472, -0.3203), (-0.08355, 0.8472, -0.3203), (-0.2937, 0.7814, -0.2545), (-0.08355, 0.7814, -0.2545), (-0.2937, 0.7573, -0.1646), (-0.08355, 0.7573, -0.1646), (-0.2937, 0.7814, -0.07467), (-0.08355, 0.7814, -0.07467), (-0.2937, 0.8472, -0.00886), (-0.08355, 0.8472, -0.00886), (-0.2937, 0.9371, 0.01523), (-0.08355, 0.9371, 0.01523), (-0.2937, 1.027, -0.00886), (-0.08355, 1.027, -0.00886), (-0.2937, 1.093, -0.07467), (-0.08355, 1.093, -0.07467), (-0.2937, 1.034, -0.1646), (-0.2937, 1.021, -0.2131), (-0.2937, 0.9856, -0.2486), (-0.2937, 0.9371, -0.2616), (-0.2937, 0.8885, -0.2486), (-0.2937, 0.853, -0.2131), (-0.2937, 0.84, -0.1646), (-0.2937, 0.853, -0.116), (-0.2937, 0.8885, -0.08048), (-0.2937, 0.9371, -0.06747), (-0.2937, 0.9856, -0.08048), (-0.2937, 1.021, -0.116), (-0.2575, 1.034, -0.1646), (-0.2575, 1.021, -0.2131), (-0.2575, 0.9856, -0.2486), (-0.2575, 0.9371, -0.2616), (-0.2575, 0.8885, -0.2486), (-0.2575, 0.853, -0.2131), (-0.2575, 0.84, -0.1646), (-0.2575, 0.853, -0.116), (-0.2575, 0.8885, -0.08048), (-0.2575, 0.9371, -0.06747), (-0.2575, 0.9856, -0.08048), (-0.2575, 1.021, -0.116), (0.1875, 1.117, -0.1646), (-0.02269, 1.117, -0.1646), (0.1875, 1.093, -0.2545), (-0.02269, 1.093, -0.2545), (0.1875, 1.027, -0.3203), (-0.02269, 1.027, -0.3203), (0.1875, 0.9371, -0.3443), (-0.02269, 0.9371, -0.3443), (0.1875, 0.8472, -0.3203), (-0.02269, 0.8472, -0.3203), (0.1875, 0.7814, -0.2545), (-0.02269, 0.7814, -0.2545), (0.1875, 0.7573, -0.1646), (-0.02269, 0.7573, -0.1646), (0.1875, 0.7814, -0.07467), (-0.02269, 0.7814, -0.07467), (0.1875, 0.8472, -0.00886), (-0.02269, 0.8472, -0.00886), (0.1875, 0.9371, 0.01523), (-0.02269, 0.9371, 0.01523), (0.1875, 1.027, -0.00886), (-0.02269, 1.027, -0.00886), (0.1875, 1.093, -0.07467), (-0.02269, 1.093, -0.07467), (0.1875, 1.034, -0.1646), (0.1875, 1.021, -0.2131), (0.1875, 0.9856, -0.2486), (0.1875, 0.9371, -0.2616), (0.1875, 0.8885, -0.2486), (0.1875, 0.853, -0.2131), (0.1875, 0.84, -0.1646), (0.1875, 0.853, -0.116), (0.1875, 0.8885, -0.08048), (0.1875, 0.9371, -0.06747), (0.1875, 0.9856, -0.08048), (0.1875, 1.021, -0.116), (0.1512, 1.034, -0.1646), (0.1512, 1.021, -0.2131), (0.1512, 0.9856, -0.2486), (0.1512, 0.9371, -0.2616), (0.1512, 0.8885, -0.2486), (0.1512, 0.853, -0.2131), (0.1512, 0.84, -0.1646), (0.1512, 0.853, -0.116), (0.1512, 0.8885, -0.08048), (0.1512, 0.9371, -0.06747), (0.1512, 0.9856, -0.08048), (0.1512, 1.021, -0.116), (-0.2718, 0.07977, -0.1284), (-0.1039, 0.07977, -0.1284), (-0.2718, 0.06052, -0.2002), (-0.1039, 0.06052, -0.2002), (-0.2718, 0.007939, -0.2528), (-0.1039, 0.007939, -0.2528), (-0.2718, -0.06389, -0.2721), (-0.1039, -0.06389, -0.2721), (-0.2718, -0.1357, -0.2528), (-0.1039, -0.1357, -0.2528), (-0.2718, -0.1883, -0.2002), (-0.1039, -0.1883, -0.2002), (-0.2718, -0.2076, -0.1284), (-0.1039, -0.2076, -0.1284), (-0.2718, -0.1883, -0.05658), (-0.1039, -0.1883, -0.05658), (-0.2718, -0.1357, -0.003994), (-0.1039, -0.1357, -0.003994), (-0.2718, -0.06389, 0.01525), (-0.1039, -0.06389, 0.01525), (-0.2718, 0.007939, -0.003994), (-0.1039, 0.007939, -0.003994), (-0.2718, 0.06052, -0.05658), (-0.1039, 0.06052, -0.05658), (-0.2718, 0.01369, -0.1284), (-0.2718, 0.003294, -0.1672), (-0.2718, -0.0251, -0.1956), (-0.2718, -0.06389, -0.206), (-0.2718, -0.1027, -0.1956), (-0.2718, -0.1311, -0.1672), (-0.2718, -0.1415, -0.1284), (-0.2718, -0.1311, -0.08962), (-0.2718, -0.1027, -0.06122), (-0.2718, -0.06389, -0.05083), (-0.2718, -0.0251, -0.06122), (-0.2718, 0.003293, -0.08962), (-0.2429, 0.01369, -0.1284), (-0.2429, 0.003294, -0.1672), (-0.2429, -0.0251, -0.1956), (-0.2429, -0.06389, -0.206), (-0.2429, -0.1027, -0.1956), (-0.2429, -0.1311, -0.1672), (-0.2429, -0.1415, -0.1284), (-0.2429, -0.1311, -0.08962), (-0.2429, -0.1027, -0.06122), (-0.2429, -0.06389, -0.05083), (-0.2429, -0.0251, -0.06122), (-0.2429, 0.003293, -0.08962), (0.1127, 0.07977, -0.1284), (-0.05525, 0.07977, -0.1284), (0.1127, 0.06052, -0.2002), (-0.05525, 0.06052, -0.2002), (0.1127, 0.007939, -0.2528), (-0.05525, 0.007939, -0.2528), (0.1127, -0.06389, -0.2721), (-0.05525, -0.06389, -0.2721), (0.1127, -0.1357, -0.2528), (-0.05525, -0.1357, -0.2528), (0.1127, -0.1883, -0.2002), (-0.05525, -0.1883, -0.2002), (0.1127, -0.2076, -0.1284), (-0.05525, -0.2076, -0.1284), (0.1127, -0.1883, -0.05658), (-0.05525, -0.1883, -0.05658), (0.1127, -0.1357, -0.003994), (-0.05525, -0.1357, -0.003994), (0.1127, -0.06389, 0.01525), (-0.05525, -0.06389, 0.01525), (0.1127, 0.007939, -0.003994), (-0.05525, 0.007939, -0.003994), (0.1127, 0.06052, -0.05658), (-0.05525, 0.06052, -0.05658), (0.1127, 0.01369, -0.1284), (0.1127, 0.003294, -0.1672), (0.1127, -0.0251, -0.1956), (0.1127, -0.06389, -0.206), (0.1127, -0.1027, -0.1956), (0.1127, -0.1311, -0.1672), (0.1127, -0.1415, -0.1284), (0.1127, -0.1311, -0.08962), (0.1127, -0.1027, -0.06122), (0.1127, -0.06389, -0.05083), (0.1127, -0.0251, -0.06122), (0.1127, 0.003293, -0.08962), (0.08373, 0.01369, -0.1284), (0.08373, 0.003294, -0.1672), (0.08373, -0.0251, -0.1956), (0.08373, -0.06389, -0.206), (0.08373, -0.1027, -0.1956), (0.08373, -0.1311, -0.1672), (0.08373, -0.1415, -0.1284), (0.08373, -0.1311, -0.08962), (0.08373, -0.1027, -0.06122), (0.08373, -0.06389, -0.05083), (0.08373, -0.0251, -0.06122), (0.08373, 0.003293, -0.08962), (-0.1062, 0.9885, -0.1625), (-0.003301, 0.9885, -0.1625), (-0.1062, 0.9628, -0.207), (-0.003301, 0.9628, -0.207), (-0.1062, 0.9113, -0.207), (-0.003301, 0.9113, -0.207), (-0.1062, 0.8856, -0.1625), (-0.003301, 0.8856, -0.1625), (-0.1062, 0.9113, -0.1179), (-0.003301, 0.9113, -0.1179), (-0.1062, 0.9628, -0.1179), (-0.003301, 0.9628, -0.1179), (-0.1339, -0.01393, -0.1308), (-0.03104, -0.01393, -0.1308), (-0.1339, -0.03966, -0.1753), (-0.03104, -0.03966, -0.1753), (-0.1339, -0.09111, -0.1753), (-0.03104, -0.09111, -0.1753), (-0.1339, -0.1168, -0.1308), (-0.03104, -0.1168, -0.1308), (-0.1339, -0.09111, -0.08619), (-0.03104, -0.09111, -0.08619), (-0.1339, -0.03966, -0.08619), (-0.03104, -0.03966, -0.08619)], [], [(0, 1, 3, 2), (2, 3, 7, 6), (6, 7, 5, 4), (4, 5, 1, 0), (2, 6, 4, 0), (7, 3, 1, 5), (8, 9, 11, 10), (10, 11, 15, 14), (14, 15, 13, 12), (12, 13, 9, 8), (10, 14, 12, 8), (15, 11, 9, 13), (27, 25, 23, 21, 19, 17), (17, 16, 26, 27), (19, 18, 16, 17), (24, 26, 16, 18, 20, 22), (21, 20, 18, 19), (23, 22, 20, 21), (25, 24, 22, 23), (27, 26, 24, 25), (28, 29, 31, 30), (30, 31, 33, 32), (32, 33, 35, 34), (34, 35, 37, 36), (31, 29, 39, 37, 35, 33), (36, 37, 39, 38), (38, 39, 29, 28), (28, 30, 32, 34, 36, 38), (51, 49, 47, 45, 43, 41), (41, 40, 50, 51), (43, 42, 40, 41), (48, 50, 40, 42, 44, 46), (45, 44, 42, 43), (47, 46, 44, 45), (49, 48, 46, 47), (51, 50, 48, 49), (52, 53, 55, 54), (54, 55, 57, 56), (56, 57, 59, 58), (58, 59, 61, 60), (53, 63, 69, 65), (60, 61, 63, 62), (62, 63, 53, 52), (52, 54, 56, 58, 60, 62), (69, 68, 74, 75), (55, 53, 65, 64), (59, 57, 66, 67), (61, 59, 67, 68), (63, 61, 68, 69), (57, 55, 64, 66), (71, 75, 81, 77), (67, 66, 72, 73), (64, 65, 71, 70), (65, 69, 75, 71), (68, 67, 73, 74), (66, 64, 70, 72), (81, 80, 86, 87), (74, 73, 79, 80), (72, 70, 76, 78), (75, 74, 80, 81), (73, 72, 78, 79), (70, 71, 77, 76), (83, 87, 93, 89), (79, 78, 84, 85), (76, 77, 83, 82), (77, 81, 87, 83), (80, 79, 85, 86), (78, 76, 82, 84), (93, 92, 98, 99), (86, 85, 91, 92), (84, 82, 88, 90), (87, 86, 92, 93), (85, 84, 90, 91), (82, 83, 89, 88), (98, 97, 103, 104), (91, 90, 96, 97), (88, 89, 95, 94), (89, 93, 99, 95), (92, 91, 97, 98), (90, 88, 94, 96), (103, 102, 108, 109), (96, 94, 100, 102), (99, 98, 104, 105), (97, 96, 102, 103), (94, 95, 101, 100), (95, 99, 105, 101), (108, 106, 112, 114), (100, 101, 107, 106), (101, 105, 111, 107), (104, 103, 109, 110), (102, 100, 106, 108), (105, 104, 110, 111), (112, 113, 119, 118), (111, 110, 116, 117), (109, 108, 114, 115), (106, 107, 113, 112), (107, 111, 117, 113), (110, 109, 115, 116), (123, 122, 128, 129), (113, 117, 123, 119), (116, 115, 121, 122), (114, 112, 118, 120), (117, 116, 122, 123), (115, 114, 120, 121), (124, 125, 129, 128, 127, 126), (121, 120, 126, 127), (118, 119, 125, 124), (119, 123, 129, 125), (122, 121, 127, 128), (120, 118, 124, 126), (130, 131, 133, 132), (132, 133, 135, 134), (134, 135, 137, 136), (136, 137, 139, 138), (138, 139, 141, 140), (140, 141, 143, 142), (142, 143, 145, 144), (144, 145, 147, 146), (146, 147, 149, 148), (148, 149, 151, 150), (133, 131, 153, 151, 149, 147, 145, 143, 141, 139, 137, 135), (150, 151, 153, 152), (152, 153, 131, 130), (144, 146, 162, 161), (157, 158, 170, 169), (142, 144, 161, 160), (140, 142, 160, 159), (138, 140, 159, 158), (136, 138, 158, 157), (152, 130, 154, 165), (130, 132, 155, 154), (134, 136, 157, 156), (150, 152, 165, 164), (132, 134, 156, 155), (148, 150, 164, 163), (146, 148, 163, 162), (166, 167, 168, 169, 170, 171, 172, 173, 174, 175, 176, 177), (164, 165, 177, 176), (154, 155, 167, 166), (161, 162, 174, 173), (158, 159, 171, 170), (165, 154, 166, 177), (155, 156, 168, 167), (162, 163, 175, 174), (159, 160, 172, 171), (156, 157, 169, 168), (163, 164, 176, 175), (160, 161, 173, 172), (178, 180, 181, 179), (180, 182, 183, 181), (182, 184, 185, 183), (184, 186, 187, 185), (186, 188, 189, 187), (188, 190, 191, 189), (190, 192, 193, 191), (192, 194, 195, 193), (194, 196, 197, 195), (196, 198, 199, 197), (181, 183, 185, 187, 189, 191, 193, 195, 197, 199, 201, 179), (198, 200, 201, 199), (200, 178, 179, 201), (192, 209, 210, 194), (205, 217, 218, 206), (190, 208, 209, 192), (188, 207, 208, 190), (186, 206, 207, 188), (184, 205, 206, 186), (200, 213, 202, 178), (178, 202, 203, 180), (182, 204, 205, 184), (198, 212, 213, 200), (180, 203, 204, 182), (196, 211, 212, 198), (194, 210, 211, 196), (214, 225, 224, 223, 222, 221, 220, 219, 218, 217, 216, 215), (212, 224, 225, 213), (202, 214, 215, 203), (209, 221, 222, 210), (206, 218, 219, 207), (213, 225, 214, 202), (203, 215, 216, 204), (210, 222, 223, 211), (207, 219, 220, 208), (204, 216, 217, 205), (211, 223, 224, 212), (208, 220, 221, 209), (226, 227, 229, 228), (228, 229, 231, 230), (230, 231, 233, 232), (232, 233, 235, 234), (234, 235, 237, 236), (236, 237, 239, 238), (238, 239, 241, 240), (240, 241, 243, 242), (242, 243, 245, 244), (244, 245, 247, 246), (229, 227, 249, 247, 245, 243, 241, 239, 237, 235, 233, 231), (246, 247, 249, 248), (248, 249, 227, 226), (240, 242, 258, 257), (253, 254, 266, 265), (238, 240, 257, 256), (236, 238, 256, 255), (234, 236, 255, 254), (232, 234, 254, 253), (248, 226, 250, 261), (226, 228, 251, 250), (230, 232, 253, 252), (246, 248, 261, 260), (228, 230, 252, 251), (244, 246, 260, 259), (242, 244, 259, 258), (262, 263, 264, 265, 266, 267, 268, 269, 270, 271, 272, 273), (260, 261, 273, 272), (250, 251, 263, 262), (257, 258, 270, 269), (254, 255, 267, 266), (261, 250, 262, 273), (251, 252, 264, 263), (258, 259, 271, 270), (255, 256, 268, 267), (252, 253, 265, 264), (259, 260, 272, 271), (256, 257, 269, 268), (274, 276, 277, 275), (276, 278, 279, 277), (278, 280, 281, 279), (280, 282, 283, 281), (282, 284, 285, 283), (284, 286, 287, 285), (286, 288, 289, 287), (288, 290, 291, 289), (290, 292, 293, 291), (292, 294, 295, 293), (277, 279, 281, 283, 285, 287, 289, 291, 293, 295, 297, 275), (294, 296, 297, 295), (296, 274, 275, 297), (288, 305, 306, 290), (301, 313, 314, 302), (286, 304, 305, 288), (284, 303, 304, 286), (282, 302, 303, 284), (280, 301, 302, 282), (296, 309, 298, 274), (274, 298, 299, 276), (278, 300, 301, 280), (294, 308, 309, 296), (276, 299, 300, 278), (292, 307, 308, 294), (290, 306, 307, 292), (310, 321, 320, 319, 318, 317, 316, 315, 314, 313, 312, 311), (308, 320, 321, 309), (298, 310, 311, 299), (305, 317, 318, 306), (302, 314, 315, 303), (309, 321, 310, 298), (299, 311, 312, 300), (306, 318, 319, 307), (303, 315, 316, 304), (300, 312, 313, 301), (307, 319, 320, 308), (304, 316, 317, 305), (322, 323, 325, 324), (324, 325, 327, 326), (326, 327, 329, 328), (328, 329, 331, 330), (325, 323, 333, 331, 329, 327), (330, 331, 333, 332), (332, 333, 323, 322), (322, 324, 326, 328, 330, 332), (334, 335, 337, 336), (336, 337, 339, 338), (338, 339, 341, 340), (340, 341, 343, 342), (337, 335, 345, 343, 341, 339), (342, 343, 345, 344), (344, 345, 335, 334), (334, 336, 338, 340, 342, 344)])
me_cube_003.use_remesh_preserve_volume = False
me_cube_003.use_remesh_preserve_attributes = False
me_cube_003.use_mirror_vertex_groups = False
me_cube_003.update()
me_cube_002 = bpy.data.meshes.new('Cube.002')
me_cube_002.from_pydata([(-0.3013, -0.25, 0.0), (-0.3013, -0.25, 0.2125), (-0.3013, 0.1144, 0.0), (-0.3013, 0.1144, 0.3208), (0.1137, -0.25, 0.0), (0.1137, -0.25, 0.2125), (0.1986, 0.1144, 0.0), (0.1986, 0.1144, 0.3208), (-0.299, 0.736, 0.005325), (-0.299, 0.736, 0.4074), (-0.3165, 1.138, 0.0), (-0.3165, 1.138, 0.4215), (0.1977, 0.736, 0.005325), (0.1977, 0.736, 0.4074), (0.2151, 1.138, 0.0), (0.2151, 1.138, 0.4215), (-0.08382, 0.03299, 0.1682), (-0.08382, 0.7822, 0.3178), (-0.08382, 0.04155, 0.1253), (-0.08382, 0.7907, 0.2749), (-0.04595, 0.04583, 0.1038), (-0.04595, 0.795, 0.2535), (-0.008078, 0.04155, 0.1253), (-0.008078, 0.7907, 0.2749), (-0.008078, 0.03299, 0.1682), (-0.008078, 0.7822, 0.3178), (-0.04595, 0.02871, 0.1896), (-0.04595, 0.7779, 0.3392), (-0.1912, 0.7736, 0.3389), (-0.1912, 0.02445, 0.1893), (-0.1533, 0.7779, 0.3175), (-0.1533, 0.02873, 0.1679), (-0.1533, 0.7865, 0.2746), (-0.1533, 0.03729, 0.125), (-0.1912, 0.7908, 0.2532), (-0.1912, 0.04157, 0.1036), (-0.229, 0.7865, 0.2746), (-0.229, 0.03729, 0.125), (-0.229, 0.7779, 0.3175), (-0.229, 0.02873, 0.1679), (0.0757, 0.03224, 0.1699), (0.0757, 0.7814, 0.3195), (0.0757, 0.04081, 0.127), (0.0757, 0.79, 0.2766), (0.1136, 0.04509, 0.1056), (0.1136, 0.7943, 0.2552), (0.1514, 0.04081, 0.127), (0.1514, 0.79, 0.2766), (0.1514, 0.03224, 0.1699), (0.1514, 0.7814, 0.3195), (0.1136, 0.02796, 0.1913), (0.1136, 0.7771, 0.341), (-0.06296, 1.112, 0.3866), (-0.06296, 1.112, 0.5809), (0.07968, 1.03, 0.3866), (0.07968, 1.03, 0.5809), (0.07968, 0.8654, 0.3866), (0.07968, 0.8654, 0.5809), (-0.06296, 0.783, 0.3866), (-0.06296, 0.783, 0.5809), (-0.2056, 0.8654, 0.3866), (-0.2056, 0.8654, 0.5809), (-0.2056, 1.03, 0.3866), (-0.2056, 1.03, 0.5809), (0.03558, 1.005, 0.5809), (-0.06296, 1.062, 0.5809), (0.03558, 0.8909, 0.5809), (-0.06296, 0.834, 0.5809), (-0.1615, 0.8909, 0.5809), (-0.1615, 1.005, 0.5809), (0.02987, 1.035, 0.7383), (-0.06867, 1.091, 0.7263), (0.02987, 0.924, 0.7623), (-0.06867, 0.8684, 0.7743), (-0.1672, 0.924, 0.7623), (-0.1672, 1.035, 0.7383), (0.04033, 1.046, 0.7594), (-0.06867, 1.107, 0.7462), (0.04033, 0.923, 0.786), (-0.06867, 0.8614, 0.7993), (-0.1777, 0.923, 0.786), (-0.1777, 1.046, 0.7594), (0.03463, 1.078, 0.9077), (-0.07437, 1.14, 0.8944), (0.03463, 0.955, 0.9342), (-0.07437, 0.8935, 0.9475), (-0.1834, 0.955, 0.9342), (-0.1834, 1.078, 0.9077), (0.01771, 1.075, 0.9395), (-0.07437, 1.127, 0.9283), (0.01771, 0.971, 0.962), (-0.07437, 0.919, 0.9732), (-0.1665, 0.971, 0.962), (-0.1665, 1.075, 0.9395), (-0.005112, 1.107, 1.109), (-0.0972, 1.159, 1.12), (-0.005112, 1.003, 1.089), (-0.0972, 0.9507, 1.078), (-0.1893, 1.003, 1.089), (-0.1893, 1.107, 1.109), (-0.03935, 1.077, 1.261), (-0.1314, 1.129, 1.272), (-0.03935, 0.9724, 1.24), (-0.1314, 0.9203, 1.23), (-0.2235, 0.9724, 1.24), (-0.2235, 1.077, 1.261), (0.03811, 1.121, 1.27), (-0.1314, 1.217, 1.289), (0.03811, 0.9286, 1.232), (-0.1314, 0.8326, 1.212), (-0.301, 0.9286, 1.232), (-0.301, 1.121, 1.27), (0.03811, 1.082, 1.462), (-0.1314, 1.178, 1.481), (0.03811, 0.8902, 1.423), (-0.1314, 0.7942, 1.404), (-0.301, 0.8902, 1.423), (-0.301, 1.082, 1.462), (-0.04795, 1.033, 1.452), (-0.1314, 1.081, 1.461), (-0.04795, 0.9389, 1.433), (-0.1314, 0.8917, 1.423), (-0.2149, 0.9389, 1.433), (-0.2149, 1.033, 1.452), (-0.1934, 0.8441, 2.802), (-0.3197, 0.9155, 2.816), (-0.1934, 0.7011, 2.773), (-0.3197, 0.6296, 2.759), (-0.446, 0.7011, 2.773), (-0.446, 0.8441, 2.802), (-0.2937, 1.117, -0.1646), (-0.08355, 1.117, -0.1646), (-0.2937, 1.093, -0.2545), (-0.08355, 1.093, -0.2545), (-0.2937, 1.027, -0.3203), (-0.08355, 1.027, -0.3203), (-0.2937, 0.9371, -0.3443), (-0.08355, 0.9371, -0.3443), (-0.2937, 0.8472, -0.3203), (-0.08355, 0.8472, -0.3203), (-0.2937, 0.7814, -0.2545), (-0.08355, 0.7814, -0.2545), (-0.2937, 0.7573, -0.1646), (-0.08355, 0.7573, -0.1646), (-0.2937, 0.7814, -0.07467), (-0.08355, 0.7814, -0.07467), (-0.2937, 0.8472, -0.00886), (-0.08355, 0.8472, -0.00886), (-0.2937, 0.9371, 0.01523), (-0.08355, 0.9371, 0.01523), (-0.2937, 1.027, -0.00886), (-0.08355, 1.027, -0.00886), (-0.2937, 1.093, -0.07467), (-0.08355, 1.093, -0.07467), (-0.2937, 1.034, -0.1646), (-0.2937, 1.021, -0.2131), (-0.2937, 0.9856, -0.2486), (-0.2937, 0.9371, -0.2616), (-0.2937, 0.8885, -0.2486), (-0.2937, 0.853, -0.2131), (-0.2937, 0.84, -0.1646), (-0.2937, 0.853, -0.116), (-0.2937, 0.8885, -0.08048), (-0.2937, 0.9371, -0.06747), (-0.2937, 0.9856, -0.08048), (-0.2937, 1.021, -0.116), (-0.2575, 1.034, -0.1646), (-0.2575, 1.021, -0.2131), (-0.2575, 0.9856, -0.2486), (-0.2575, 0.9371, -0.2616), (-0.2575, 0.8885, -0.2486), (-0.2575, 0.853, -0.2131), (-0.2575, 0.84, -0.1646), (-0.2575, 0.853, -0.116), (-0.2575, 0.8885, -0.08048), (-0.2575, 0.9371, -0.06747), (-0.2575, 0.9856, -0.08048), (-0.2575, 1.021, -0.116), (0.1875, 1.117, -0.1646), (-0.02269, 1.117, -0.1646), (0.1875, 1.093, -0.2545), (-0.02269, 1.093, -0.2545), (0.1875, 1.027, -0.3203), (-0.02269, 1.027, -0.3203), (0.1875, 0.9371, -0.3443), (-0.02269, 0.9371, -0.3443), (0.1875, 0.8472, -0.3203), (-0.02269, 0.8472, -0.3203), (0.1875, 0.7814, -0.2545), (-0.02269, 0.7814, -0.2545), (0.1875, 0.7573, -0.1646), (-0.02269, 0.7573, -0.1646), (0.1875, 0.7814, -0.07467), (-0.02269, 0.7814, -0.07467), (0.1875, 0.8472, -0.00886), (-0.02269, 0.8472, -0.00886), (0.1875, 0.9371, 0.01523), (-0.02269, 0.9371, 0.01523), (0.1875, 1.027, -0.00886), (-0.02269, 1.027, -0.00886), (0.1875, 1.093, -0.07467), (-0.02269, 1.093, -0.07467), (0.1875, 1.034, -0.1646), (0.1875, 1.021, -0.2131), (0.1875, 0.9856, -0.2486), (0.1875, 0.9371, -0.2616), (0.1875, 0.8885, -0.2486), (0.1875, 0.853, -0.2131), (0.1875, 0.84, -0.1646), (0.1875, 0.853, -0.116), (0.1875, 0.8885, -0.08048), (0.1875, 0.9371, -0.06747), (0.1875, 0.9856, -0.08048), (0.1875, 1.021, -0.116), (0.1512, 1.034, -0.1646), (0.1512, 1.021, -0.2131), (0.1512, 0.9856, -0.2486), (0.1512, 0.9371, -0.2616), (0.1512, 0.8885, -0.2486), (0.1512, 0.853, -0.2131), (0.1512, 0.84, -0.1646), (0.1512, 0.853, -0.116), (0.1512, 0.8885, -0.08048), (0.1512, 0.9371, -0.06747), (0.1512, 0.9856, -0.08048), (0.1512, 1.021, -0.116), (-0.2718, 0.07977, -0.1284), (-0.1039, 0.07977, -0.1284), (-0.2718, 0.06052, -0.2002), (-0.1039, 0.06052, -0.2002), (-0.2718, 0.007939, -0.2528), (-0.1039, 0.007939, -0.2528), (-0.2718, -0.06389, -0.2721), (-0.1039, -0.06389, -0.2721), (-0.2718, -0.1357, -0.2528), (-0.1039, -0.1357, -0.2528), (-0.2718, -0.1883, -0.2002), (-0.1039, -0.1883, -0.2002), (-0.2718, -0.2076, -0.1284), (-0.1039, -0.2076, -0.1284), (-0.2718, -0.1883, -0.05658), (-0.1039, -0.1883, -0.05658), (-0.2718, -0.1357, -0.003994), (-0.1039, -0.1357, -0.003994), (-0.2718, -0.06389, 0.01525), (-0.1039, -0.06389, 0.01525), (-0.2718, 0.007939, -0.003994), (-0.1039, 0.007939, -0.003994), (-0.2718, 0.06052, -0.05658), (-0.1039, 0.06052, -0.05658), (-0.2718, 0.01369, -0.1284), (-0.2718, 0.003294, -0.1672), (-0.2718, -0.0251, -0.1956), (-0.2718, -0.06389, -0.206), (-0.2718, -0.1027, -0.1956), (-0.2718, -0.1311, -0.1672), (-0.2718, -0.1415, -0.1284), (-0.2718, -0.1311, -0.08962), (-0.2718, -0.1027, -0.06122), (-0.2718, -0.06389, -0.05083), (-0.2718, -0.0251, -0.06122), (-0.2718, 0.003293, -0.08962), (-0.2429, 0.01369, -0.1284), (-0.2429, 0.003294, -0.1672), (-0.2429, -0.0251, -0.1956), (-0.2429, -0.06389, -0.206), (-0.2429, -0.1027, -0.1956), (-0.2429, -0.1311, -0.1672), (-0.2429, -0.1415, -0.1284), (-0.2429, -0.1311, -0.08962), (-0.2429, -0.1027, -0.06122), (-0.2429, -0.06389, -0.05083), (-0.2429, -0.0251, -0.06122), (-0.2429, 0.003293, -0.08962), (0.1127, 0.07977, -0.1284), (-0.05525, 0.07977, -0.1284), (0.1127, 0.06052, -0.2002), (-0.05525, 0.06052, -0.2002), (0.1127, 0.007939, -0.2528), (-0.05525, 0.007939, -0.2528), (0.1127, -0.06389, -0.2721), (-0.05525, -0.06389, -0.2721), (0.1127, -0.1357, -0.2528), (-0.05525, -0.1357, -0.2528), (0.1127, -0.1883, -0.2002), (-0.05525, -0.1883, -0.2002), (0.1127, -0.2076, -0.1284), (-0.05525, -0.2076, -0.1284), (0.1127, -0.1883, -0.05658), (-0.05525, -0.1883, -0.05658), (0.1127, -0.1357, -0.003994), (-0.05525, -0.1357, -0.003994), (0.1127, -0.06389, 0.01525), (-0.05525, -0.06389, 0.01525), (0.1127, 0.007939, -0.003994), (-0.05525, 0.007939, -0.003994), (0.1127, 0.06052, -0.05658), (-0.05525, 0.06052, -0.05658), (0.1127, 0.01369, -0.1284), (0.1127, 0.003294, -0.1672), (0.1127, -0.0251, -0.1956), (0.1127, -0.06389, -0.206), (0.1127, -0.1027, -0.1956), (0.1127, -0.1311, -0.1672), (0.1127, -0.1415, -0.1284), (0.1127, -0.1311, -0.08962), (0.1127, -0.1027, -0.06122), (0.1127, -0.06389, -0.05083), (0.1127, -0.0251, -0.06122), (0.1127, 0.003293, -0.08962), (0.08373, 0.01369, -0.1284), (0.08373, 0.003294, -0.1672), (0.08373, -0.0251, -0.1956), (0.08373, -0.06389, -0.206), (0.08373, -0.1027, -0.1956), (0.08373, -0.1311, -0.1672), (0.08373, -0.1415, -0.1284), (0.08373, -0.1311, -0.08962), (0.08373, -0.1027, -0.06122), (0.08373, -0.06389, -0.05083), (0.08373, -0.0251, -0.06122), (0.08373, 0.003293, -0.08962), (-0.1062, 0.9885, -0.1625), (-0.003301, 0.9885, -0.1625), (-0.1062, 0.9628, -0.207), (-0.003301, 0.9628, -0.207), (-0.1062, 0.9113, -0.207), (-0.003301, 0.9113, -0.207), (-0.1062, 0.8856, -0.1625), (-0.003301, 0.8856, -0.1625), (-0.1062, 0.9113, -0.1179), (-0.003301, 0.9113, -0.1179), (-0.1062, 0.9628, -0.1179), (-0.003301, 0.9628, -0.1179), (-0.1339, -0.01393, -0.1308), (-0.03104, -0.01393, -0.1308), (-0.1339, -0.03966, -0.1753), (-0.03104, -0.03966, -0.1753), (-0.1339, -0.09111, -0.1753), (-0.03104, -0.09111, -0.1753), (-0.1339, -0.1168, -0.1308), (-0.03104, -0.1168, -0.1308), (-0.1339, -0.09111, -0.08619), (-0.03104, -0.09111, -0.08619), (-0.1339, -0.03966, -0.08619), (-0.03104, -0.03966, -0.08619)], [], [(0, 1, 3, 2), (2, 3, 7, 6), (6, 7, 5, 4), (4, 5, 1, 0), (2, 6, 4, 0), (7, 3, 1, 5), (8, 9, 11, 10), (10, 11, 15, 14), (14, 15, 13, 12), (12, 13, 9, 8), (10, 14, 12, 8), (15, 11, 9, 13), (27, 25, 23, 21, 19, 17), (17, 16, 26, 27), (19, 18, 16, 17), (24, 26, 16, 18, 20, 22), (21, 20, 18, 19), (23, 22, 20, 21), (25, 24, 22, 23), (27, 26, 24, 25), (28, 29, 31, 30), (30, 31, 33, 32), (32, 33, 35, 34), (34, 35, 37, 36), (31, 29, 39, 37, 35, 33), (36, 37, 39, 38), (38, 39, 29, 28), (28, 30, 32, 34, 36, 38), (51, 49, 47, 45, 43, 41), (41, 40, 50, 51), (43, 42, 40, 41), (48, 50, 40, 42, 44, 46), (45, 44, 42, 43), (47, 46, 44, 45), (49, 48, 46, 47), (51, 50, 48, 49), (52, 53, 55, 54), (54, 55, 57, 56), (56, 57, 59, 58), (58, 59, 61, 60), (53, 63, 69, 65), (60, 61, 63, 62), (62, 63, 53, 52), (52, 54, 56, 58, 60, 62), (69, 68, 74, 75), (55, 53, 65, 64), (59, 57, 66, 67), (61, 59, 67, 68), (63, 61, 68, 69), (57, 55, 64, 66), (71, 75, 81, 77), (67, 66, 72, 73), (64, 65, 71, 70), (65, 69, 75, 71), (68, 67, 73, 74), (66, 64, 70, 72), (81, 80, 86, 87), (74, 73, 79, 80), (72, 70, 76, 78), (75, 74, 80, 81), (73, 72, 78, 79), (70, 71, 77, 76), (83, 87, 93, 89), (79, 78, 84, 85), (76, 77, 83, 82), (77, 81, 87, 83), (80, 79, 85, 86), (78, 76, 82, 84), (93, 92, 98, 99), (86, 85, 91, 92), (84, 82, 88, 90), (87, 86, 92, 93), (85, 84, 90, 91), (82, 83, 89, 88), (98, 97, 103, 104), (91, 90, 96, 97), (88, 89, 95, 94), (89, 93, 99, 95), (92, 91, 97, 98), (90, 88, 94, 96), (103, 102, 108, 109), (96, 94, 100, 102), (99, 98, 104, 105), (97, 96, 102, 103), (94, 95, 101, 100), (95, 99, 105, 101), (108, 106, 112, 114), (100, 101, 107, 106), (101, 105, 111, 107), (104, 103, 109, 110), (102, 100, 106, 108), (105, 104, 110, 111), (112, 113, 119, 118), (111, 110, 116, 117), (109, 108, 114, 115), (106, 107, 113, 112), (107, 111, 117, 113), (110, 109, 115, 116), (123, 122, 128, 129), (113, 117, 123, 119), (116, 115, 121, 122), (114, 112, 118, 120), (117, 116, 122, 123), (115, 114, 120, 121), (124, 125, 129, 128, 127, 126), (121, 120, 126, 127), (118, 119, 125, 124), (119, 123, 129, 125), (122, 121, 127, 128), (120, 118, 124, 126), (130, 131, 133, 132), (132, 133, 135, 134), (134, 135, 137, 136), (136, 137, 139, 138), (138, 139, 141, 140), (140, 141, 143, 142), (142, 143, 145, 144), (144, 145, 147, 146), (146, 147, 149, 148), (148, 149, 151, 150), (133, 131, 153, 151, 149, 147, 145, 143, 141, 139, 137, 135), (150, 151, 153, 152), (152, 153, 131, 130), (144, 146, 162, 161), (157, 158, 170, 169), (142, 144, 161, 160), (140, 142, 160, 159), (138, 140, 159, 158), (136, 138, 158, 157), (152, 130, 154, 165), (130, 132, 155, 154), (134, 136, 157, 156), (150, 152, 165, 164), (132, 134, 156, 155), (148, 150, 164, 163), (146, 148, 163, 162), (166, 167, 168, 169, 170, 171, 172, 173, 174, 175, 176, 177), (164, 165, 177, 176), (154, 155, 167, 166), (161, 162, 174, 173), (158, 159, 171, 170), (165, 154, 166, 177), (155, 156, 168, 167), (162, 163, 175, 174), (159, 160, 172, 171), (156, 157, 169, 168), (163, 164, 176, 175), (160, 161, 173, 172), (178, 180, 181, 179), (180, 182, 183, 181), (182, 184, 185, 183), (184, 186, 187, 185), (186, 188, 189, 187), (188, 190, 191, 189), (190, 192, 193, 191), (192, 194, 195, 193), (194, 196, 197, 195), (196, 198, 199, 197), (181, 183, 185, 187, 189, 191, 193, 195, 197, 199, 201, 179), (198, 200, 201, 199), (200, 178, 179, 201), (192, 209, 210, 194), (205, 217, 218, 206), (190, 208, 209, 192), (188, 207, 208, 190), (186, 206, 207, 188), (184, 205, 206, 186), (200, 213, 202, 178), (178, 202, 203, 180), (182, 204, 205, 184), (198, 212, 213, 200), (180, 203, 204, 182), (196, 211, 212, 198), (194, 210, 211, 196), (214, 225, 224, 223, 222, 221, 220, 219, 218, 217, 216, 215), (212, 224, 225, 213), (202, 214, 215, 203), (209, 221, 222, 210), (206, 218, 219, 207), (213, 225, 214, 202), (203, 215, 216, 204), (210, 222, 223, 211), (207, 219, 220, 208), (204, 216, 217, 205), (211, 223, 224, 212), (208, 220, 221, 209), (226, 227, 229, 228), (228, 229, 231, 230), (230, 231, 233, 232), (232, 233, 235, 234), (234, 235, 237, 236), (236, 237, 239, 238), (238, 239, 241, 240), (240, 241, 243, 242), (242, 243, 245, 244), (244, 245, 247, 246), (229, 227, 249, 247, 245, 243, 241, 239, 237, 235, 233, 231), (246, 247, 249, 248), (248, 249, 227, 226), (240, 242, 258, 257), (253, 254, 266, 265), (238, 240, 257, 256), (236, 238, 256, 255), (234, 236, 255, 254), (232, 234, 254, 253), (248, 226, 250, 261), (226, 228, 251, 250), (230, 232, 253, 252), (246, 248, 261, 260), (228, 230, 252, 251), (244, 246, 260, 259), (242, 244, 259, 258), (262, 263, 264, 265, 266, 267, 268, 269, 270, 271, 272, 273), (260, 261, 273, 272), (250, 251, 263, 262), (257, 258, 270, 269), (254, 255, 267, 266), (261, 250, 262, 273), (251, 252, 264, 263), (258, 259, 271, 270), (255, 256, 268, 267), (252, 253, 265, 264), (259, 260, 272, 271), (256, 257, 269, 268), (274, 276, 277, 275), (276, 278, 279, 277), (278, 280, 281, 279), (280, 282, 283, 281), (282, 284, 285, 283), (284, 286, 287, 285), (286, 288, 289, 287), (288, 290, 291, 289), (290, 292, 293, 291), (292, 294, 295, 293), (277, 279, 281, 283, 285, 287, 289, 291, 293, 295, 297, 275), (294, 296, 297, 295), (296, 274, 275, 297), (288, 305, 306, 290), (301, 313, 314, 302), (286, 304, 305, 288), (284, 303, 304, 286), (282, 302, 303, 284), (280, 301, 302, 282), (296, 309, 298, 274), (274, 298, 299, 276), (278, 300, 301, 280), (294, 308, 309, 296), (276, 299, 300, 278), (292, 307, 308, 294), (290, 306, 307, 292), (310, 321, 320, 319, 318, 317, 316, 315, 314, 313, 312, 311), (308, 320, 321, 309), (298, 310, 311, 299), (305, 317, 318, 306), (302, 314, 315, 303), (309, 321, 310, 298), (299, 311, 312, 300), (306, 318, 319, 307), (303, 315, 316, 304), (300, 312, 313, 301), (307, 319, 320, 308), (304, 316, 317, 305), (322, 323, 325, 324), (324, 325, 327, 326), (326, 327, 329, 328), (328, 329, 331, 330), (325, 323, 333, 331, 329, 327), (330, 331, 333, 332), (332, 333, 323, 322), (322, 324, 326, 328, 330, 332), (334, 335, 337, 336), (336, 337, 339, 338), (338, 339, 341, 340), (340, 341, 343, 342), (337, 335, 345, 343, 341, 339), (342, 343, 345, 344), (344, 345, 335, 334), (334, 336, 338, 340, 342, 344)])
me_cube_002.use_remesh_preserve_volume = False
me_cube_002.use_remesh_preserve_attributes = False
me_cube_002.use_mirror_vertex_groups = False
me_cube_002.update()

# ---- objects
ob_body = bpy.data.objects.new('Body', me_cube)
ob_armr = bpy.data.objects.new('ArmR', me_cube_005)
ob_torso = bpy.data.objects.new('Torso', me_cube_004)
ob_pants = bpy.data.objects.new('Pants', me_cube_001)
ob_footr = bpy.data.objects.new('FootR', me_cube_003)
ob_footl = bpy.data.objects.new('FootL', me_cube_002)

# ---- transforms, parenting, visibility, modifiers, constraints
ob_body.location = (0.0, 0.0, 5.963)
ob_body.hide_viewport = True
ob_body.lineart.crease_threshold = 0.0
_m = ob_body.modifiers.new('Mirror', 'MIRROR')
ob_armr.location = (-0.8949, -0.0007416, 7.315)
ob_armr.scale = (0.3416, 0.3416, 0.3416)
ob_armr.lineart.crease_threshold = 0.0
ob_torso.location = (0.0, 0.0, 6.59)
ob_torso.lineart.crease_threshold = 0.0
_m = ob_torso.modifiers.new('Mirror', 'MIRROR')
ob_pants.location = (0.0, -0.1997, 3.965)
ob_pants.scale = (1.224, 1.224, 1.323)
ob_pants.lineart.crease_threshold = 0.0
_m = ob_pants.modifiers.new('Mirror', 'MIRROR')
ob_footr.location = (-1.075, -0.9126, 0.0)
ob_footr.scale = (-1.0, 1.0, 1.0)
ob_footr.lineart.crease_threshold = 0.0
ob_footl.location = (1.091, -0.8885, 0.0)
ob_footl.lineart.crease_threshold = 0.0

# ---- collection membership
col_collection_1.objects.link(ob_body)
col_collection_10.objects.link(ob_armr)
col_collection_10.objects.link(ob_torso)
col_collection_10.objects.link(ob_pants)
col_collection_10.objects.link(ob_footr)
col_collection_10.objects.link(ob_footl)

# ---- scene / render settings (as saved in the file)
scene.frame_start = 1; scene.frame_end = 250; scene.frame_set(1)
scene.render.engine = 'CYCLES'
scene.render.resolution_percentage = 50
scene.render.dither_intensity = 0.0
scene.cycles.use_denoising = False
scene.cycles.samples = 128
scene.cycles.sampling_pattern = 'TABULATED_SOBOL'
scene.cycles.light_sampling_threshold = 0.0
scene.cycles.use_adaptive_sampling = False
scene.cycles.use_light_tree = False
scene.cycles.blur_glossy = 0.0
scene.cycles.sample_clamp_indirect = 0.0
scene.view_settings.view_transform = 'Standard'
bpy.context.view_layer.update()

# ---- added for rendering (the .blend has no active camera and no usable light): camera, sun
cam_auto = bpy.data.cameras.new('AutoCamera')
cam_auto.lens = 50.0
cam_auto.sensor_width = 36.0
cam_auto.clip_end = 1000.0
ob_auto_camera = bpy.data.objects.new('AutoCamera', cam_auto)
scene.collection.objects.link(ob_auto_camera)
ob_auto_camera.location = (15.8085, -18.8514, 13.3513)
ob_auto_camera.rotation_euler = (1.09748, -7.21219e-08, 0.694738)
scene.camera = ob_auto_camera
light_auto_sun = bpy.data.lights.new('AutoSun', 'SUN')
light_auto_sun.energy = 3.0
light_auto_sun.angle = 0.0523599
ob_auto_sun = bpy.data.objects.new('AutoSun', light_auto_sun)
scene.collection.objects.link(ob_auto_sun)
ob_auto_sun.rotation_euler = (0.872665, 0.174533, 0.523599)
bpy.context.view_layer.update()
